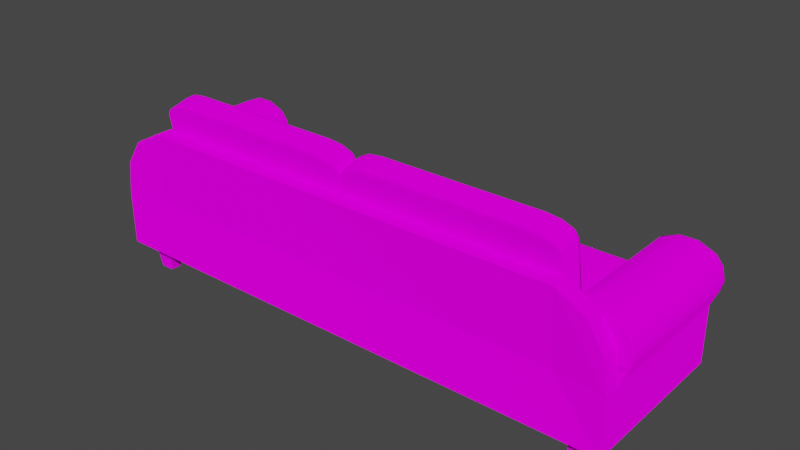 # Source: Couch.blend  (saved by Blender 3.6.11; exported with 4.5.12 LTS)
import bpy
from mathutils import Matrix  # noqa: F401  (used for matrix-valued properties, if any)

bpy.ops.wm.read_factory_settings(use_empty=True)
scene = bpy.context.scene
scene.name = 'Scene'

# ---- collections
col_collection = bpy.data.collections.new('Collection'); scene.collection.children.link(col_collection)

# ---- images (referenced by path relative to the original .blend; pixels are not part of the script)
import os
ASSET_DIR = os.environ.get("B2B_ASSET_DIR", "")  # directory of the original .blend (textures are referenced by path, not embedded)
HERE = os.path.dirname(os.path.abspath(__file__))  # packed textures are extracted next to this script under _unpacked/

def load_image(name, relpath, width, height, colorspace="sRGB"):
    """Load a texture the original file referenced (path relative to the .blend, or extracted next to this script)."""
    p = next((c for c in (os.path.join(HERE, relpath), os.path.join(ASSET_DIR, relpath)) if relpath and os.path.exists(c)), "")
    if p:
        img = bpy.data.images.load(p, check_existing=True)
        img.name = name
    else:  # same state as the original file: an image datablock whose file is absent (Cycles renders it pink)
        img = bpy.data.images.new(name, width, height)
        img.source = "FILE"
        img.filepath = "//" + (relpath or name)
    img.colorspace_settings.name = colorspace
    return img
img_palette_png = load_image('palette.png', 'palette.png', 1024, 1024, 'sRGB')

# ---- materials (node trees are filled in below, after node groups)
mat_material_001 = bpy.data.materials.new('Material.001')
mat_material_001.use_transparent_shadow = False

# ---- material node trees
mat_material_001.use_nodes = True; mat_material_001.node_tree.nodes.clear()
_N = mat_material_001.node_tree.nodes; _L = mat_material_001.node_tree.links
n0 = _N.new('ShaderNodeOutputMaterial'); n0.name = 'Material Output'; n0.location = (300, 300)
n1 = _N.new('ShaderNodeBsdfDiffuse'); n1.name = 'Diffuse BSDF'; n1.location = (10, 300)
n1.inputs[1].default_value = 0.5
n2 = _N.new('ShaderNodeTexImage'); n2.name = 'Image Texture'; n2.location = (-280, 280)
n2.image = img_palette_png
_L.new(n1.outputs[0], n0.inputs[0])
_L.new(n2.outputs[0], n1.inputs[0])
n0.is_active_output = True

# ---- world
world_world = bpy.data.worlds.new('World'); scene.world = world_world
world_world.use_nodes = True; world_world.node_tree.nodes.clear()
_N = world_world.node_tree.nodes; _L = world_world.node_tree.links
n0 = _N.new('ShaderNodeOutputWorld'); n0.name = 'World Output'; n0.location = (300, 300)
n1 = _N.new('ShaderNodeBackground'); n1.name = 'Background'; n1.location = (10, 300)
n1.inputs[0].default_value = (0.05088, 0.05088, 0.05088, 1.0)
_L.new(n1.outputs[0], n0.inputs[0])
n0.is_active_output = True
world_world.color = (0.05088, 0.05088, 0.05088)
world_world.use_sun_shadow = False
world_world.sun_shadow_jitter_overblur = 0.0

# ---- meshes
me_cube_001 = bpy.data.meshes.new('Cube.001')
me_cube_001.from_pydata([(0.0, 0.6, 0.2343), (0.0, 0.6, 0.1101), (0.0, 0.07229, 0.2343), (0.0, 0.03498, 0.1101), (0.9, 0.6, 0.2343), (0.9, 0.6, 0.1101), (0.9, 0.07229, 0.2343), (0.9, 0.03498, 0.1101), (1.102, 0.0, 0.1101), (1.102, 0.0, 0.3412), (1.102, 0.6, 0.3412), (1.102, 0.6, 0.1101), (0.8686, 0.6, 0.4122), (0.8686, 0.0, 0.4122), (1.133, 0.6, 0.4122), (1.133, 0.0, 0.4122), (0.8606, 0.6, 0.4502), (0.8606, 0.0, 0.4502), (1.141, 0.6, 0.4502), (1.141, 0.0, 0.4502), (0.8728, 0.6, 0.5006), (0.8728, 0.0, 0.5006), (1.129, 0.6, 0.5006), (1.129, 0.0, 0.5006), (0.9006, 0.6, 0.5357), (0.9006, 0.0, 0.5357), (1.101, 0.6, 0.5357), (1.101, 0.0, 0.5357), (0.9668, 0.6, 0.5633), (0.9668, 0.0, 0.5633), (1.035, 0.6, 0.5633), (1.035, 0.0, 0.5633), (0.0, -0.0726, 0.1101), (0.0, -0.05167, 0.3412), (0.9, -0.05167, 0.3412), (0.9, -0.0726, 0.1101), (1.102, -0.0726, 0.1101), (1.102, -0.0726, 0.3412), (0.9, 0.0, 0.6388), (0.0, 0.0, 0.6388), (0.0, -0.0726, 0.6388), (0.9, -0.0726, 0.6388), (0.9641, -0.01486, 0.0), (0.9485, -0.01138, 0.1126), (0.9641, 0.03279, 0.0), (0.9485, 0.04626, 0.1126), (1.02, -0.01486, 0.0), (1.035, -0.02833, 0.1126), (1.02, 0.03279, 0.0), (1.035, 0.04626, 0.1126), (0.9641, 0.5092, 0.0), (0.9485, 0.4957, 0.1126), (0.9641, 0.5568, 0.0), (0.9485, 0.5703, 0.1126), (1.02, 0.5092, 0.0), (1.035, 0.4957, 0.1126), (1.02, 0.5568, 0.0), (1.035, 0.5703, 0.1126), (0.0, 0.08306, 0.2343), (0.0, 0.04652, 0.1101), (0.9, 0.08306, 0.2343), (0.9, 0.04652, 0.1101), (1.102, 0.01225, 0.3412), (1.102, 0.01225, 0.1101), (0.8686, 0.01225, 0.4122), (1.133, 0.01225, 0.4122), (0.8606, 0.01225, 0.4502), (1.141, 0.01225, 0.4502), (0.8728, 0.01225, 0.5006), (1.129, 0.01225, 0.5006), (0.9006, 0.01225, 0.5357), (1.101, 0.01225, 0.5357), (0.9668, 0.01225, 0.5633), (1.035, 0.01225, 0.5633), (0.0, 0.5879, 0.2343), (0.9, 0.5871, 0.1101), (1.102, 0.5863, 0.1101), (0.0, 0.5871, 0.1101), (0.9, 0.5879, 0.2343), (1.102, 0.5863, 0.3412), (0.8686, 0.5863, 0.4122), (1.133, 0.5863, 0.4122), (0.8606, 0.5863, 0.4502), (1.141, 0.5863, 0.4502), (0.8728, 0.5863, 0.5006), (1.129, 0.5863, 0.5006), (0.9006, 0.5863, 0.5357), (1.101, 0.5863, 0.5357), (0.9668, 0.5863, 0.5633), (1.035, 0.5863, 0.5633), (1.017, 0.0, 0.5752), (1.084, 0.0, 0.4722), (1.084, -0.0726, 0.4722), (1.017, -0.0726, 0.5752), (-0.9, 0.6, 0.2343), (-0.9, 0.6, 0.1101), (-0.9, 0.07229, 0.2343), (-0.9, 0.03498, 0.1101), (-1.102, 0.0, 0.1101), (-1.102, 0.0, 0.3412), (-1.102, 0.6, 0.3412), (-1.102, 0.6, 0.1101), (-0.8686, 0.6, 0.4122), (-0.8686, 0.0, 0.4122), (-1.133, 0.6, 0.4122), (-1.133, 0.0, 0.4122), (-0.8606, 0.6, 0.4502), (-0.8606, 0.0, 0.4502), (-1.141, 0.6, 0.4502), (-1.141, 0.0, 0.4502), (-0.8728, 0.6, 0.5006), (-0.8728, 0.0, 0.5006), (-1.129, 0.6, 0.5006), (-1.129, 0.0, 0.5006), (-0.9006, 0.6, 0.5357), (-0.9006, 0.0, 0.5357), (-1.101, 0.6, 0.5357), (-1.101, 0.0, 0.5357), (-0.9668, 0.6, 0.5633), (-0.9668, 0.0, 0.5633), (-1.035, 0.6, 0.5633), (-1.035, 0.0, 0.5633), (-0.9, -0.05167, 0.3412), (-0.9, -0.0726, 0.1101), (-1.102, -0.0726, 0.1101), (-1.102, -0.0726, 0.3412), (-0.9, 0.0, 0.6388), (-0.9, -0.0726, 0.6388), (-0.9641, -0.01486, 0.0), (-0.9485, -0.01138, 0.1126), (-0.9641, 0.03279, 0.0), (-0.9485, 0.04626, 0.1126), (-1.02, -0.01486, 0.0), (-1.035, -0.02833, 0.1126), (-1.02, 0.03279, 0.0), (-1.035, 0.04626, 0.1126), (-0.9641, 0.5092, 0.0), (-0.9485, 0.4957, 0.1126), (-0.9641, 0.5568, 0.0), (-0.9485, 0.5703, 0.1126), (-1.02, 0.5092, 0.0), (-1.035, 0.4957, 0.1126), (-1.02, 0.5568, 0.0), (-1.035, 0.5703, 0.1126), (-0.9, 0.08306, 0.2343), (-0.9, 0.04652, 0.1101), (-1.102, 0.01225, 0.3412), (-1.102, 0.01225, 0.1101), (-0.8686, 0.01225, 0.4122), (-1.133, 0.01225, 0.4122), (-0.8606, 0.01225, 0.4502), (-1.141, 0.01225, 0.4502), (-0.8728, 0.01225, 0.5006), (-1.129, 0.01225, 0.5006), (-0.9006, 0.01225, 0.5357), (-1.101, 0.01225, 0.5357), (-0.9668, 0.01225, 0.5633), (-1.035, 0.01225, 0.5633), (-0.9, 0.5871, 0.1101), (-1.102, 0.5863, 0.1101), (-0.9, 0.5879, 0.2343), (-1.102, 0.5863, 0.3412), (-0.8686, 0.5863, 0.4122), (-1.133, 0.5863, 0.4122), (-0.8606, 0.5863, 0.4502), (-1.141, 0.5863, 0.4502), (-0.8728, 0.5863, 0.5006), (-1.129, 0.5863, 0.5006), (-0.9006, 0.5863, 0.5357), (-1.101, 0.5863, 0.5357), (-0.9668, 0.5863, 0.5633), (-1.035, 0.5863, 0.5633), (-1.017, 0.0, 0.5752), (-1.084, 0.0, 0.4722), (-1.084, -0.0726, 0.4722), (-1.017, -0.0726, 0.5752)], [], [(58, 59, 3, 2), (7, 8, 36, 35), (4, 5, 1, 0), (74, 78, 4, 0), (75, 77, 1, 5), (79, 76, 11, 10), (5, 4, 10, 11), (6, 9, 15, 13), (75, 5, 11, 76), (14, 12, 16, 18), (79, 10, 14, 81), (60, 6, 13, 64), (10, 4, 12, 14), (17, 19, 23, 21), (81, 14, 18, 83), (13, 15, 19, 17), (64, 13, 17, 66), (68, 21, 25, 70), (66, 17, 21, 68), (18, 16, 20, 22), (83, 18, 22, 85), (26, 24, 28, 30), (22, 20, 24, 26), (85, 22, 26, 87), (21, 23, 27, 25), (72, 29, 31, 73), (87, 26, 30, 89), (25, 27, 31, 29), (70, 25, 29, 72), (33, 32, 35, 34), (34, 35, 36, 37), (3, 7, 35, 32), (2, 3, 32, 33), (8, 9, 37, 36), (6, 2, 39, 38), (38, 39, 40, 41), (37, 9, 91, 92), (34, 37, 92, 93, 41), (2, 33, 40, 39), (90, 38, 41, 93), (33, 34, 41, 40), (42, 43, 45, 44), (44, 45, 49, 48), (48, 49, 47, 46), (46, 47, 43, 42), (44, 48, 46, 42), (49, 45, 43, 47), (50, 51, 53, 52), (52, 53, 57, 56), (56, 57, 55, 54), (54, 55, 51, 50), (52, 56, 54, 50), (57, 53, 51, 55), (86, 70, 72, 88), (27, 71, 73, 31), (88, 72, 73, 89), (23, 69, 71, 27), (19, 67, 69, 23), (82, 66, 68, 84), (84, 68, 70, 86), (80, 64, 66, 82), (15, 65, 67, 19), (78, 60, 64, 80), (9, 62, 65, 15), (7, 61, 63, 8), (9, 8, 63, 62), (7, 3, 59, 61), (2, 6, 60, 58), (74, 77, 59, 58), (0, 1, 77, 74), (4, 78, 80, 12), (12, 80, 82, 16), (20, 84, 86, 24), (16, 82, 84, 20), (28, 88, 89, 30), (24, 86, 88, 28), (71, 87, 89, 73), (69, 85, 87, 71), (67, 83, 85, 69), (65, 81, 83, 67), (62, 79, 81, 65), (61, 75, 76, 63), (62, 63, 76, 79), (61, 59, 77, 75), (58, 60, 78, 74), (90, 93, 92, 91), (9, 6, 38, 90, 91), (97, 123, 124, 98), (94, 0, 1, 95), (74, 0, 94, 160), (158, 95, 1, 77), (161, 100, 101, 159), (95, 101, 100, 94), (96, 103, 105, 99), (158, 159, 101, 95), (104, 108, 106, 102), (161, 163, 104, 100), (144, 148, 103, 96), (100, 104, 102, 94), (107, 111, 113, 109), (163, 165, 108, 104), (103, 107, 109, 105), (148, 150, 107, 103), (152, 154, 115, 111), (150, 152, 111, 107), (108, 112, 110, 106), (165, 167, 112, 108), (116, 120, 118, 114), (112, 116, 114, 110), (167, 169, 116, 112), (111, 115, 117, 113), (156, 157, 121, 119), (169, 171, 120, 116), (115, 119, 121, 117), (154, 156, 119, 115), (33, 122, 123, 32), (122, 125, 124, 123), (3, 32, 123, 97), (98, 124, 125, 99), (96, 126, 39, 2), (126, 127, 40, 39), (125, 174, 173, 99), (122, 127, 175, 174, 125), (172, 175, 127, 126), (33, 40, 127, 122), (128, 130, 131, 129), (130, 134, 135, 131), (134, 132, 133, 135), (132, 128, 129, 133), (130, 128, 132, 134), (135, 133, 129, 131), (136, 138, 139, 137), (138, 142, 143, 139), (142, 140, 141, 143), (140, 136, 137, 141), (138, 136, 140, 142), (143, 141, 137, 139), (168, 170, 156, 154), (117, 121, 157, 155), (170, 171, 157, 156), (113, 117, 155, 153), (109, 113, 153, 151), (164, 166, 152, 150), (166, 168, 154, 152), (162, 164, 150, 148), (105, 109, 151, 149), (160, 162, 148, 144), (99, 105, 149, 146), (97, 98, 147, 145), (99, 146, 147, 98), (97, 145, 59, 3), (2, 58, 144, 96), (94, 102, 162, 160), (102, 106, 164, 162), (110, 114, 168, 166), (106, 110, 166, 164), (118, 120, 171, 170), (114, 118, 170, 168), (155, 157, 171, 169), (153, 155, 169, 167), (151, 153, 167, 165), (149, 151, 165, 163), (146, 149, 163, 161), (145, 147, 159, 158), (146, 161, 159, 147), (145, 158, 77, 59), (58, 74, 160, 144), (172, 173, 174, 175), (99, 173, 172, 126, 96)])
me_cube_001.polygons.foreach_set('use_smooth', [0, 0, 0, 0, 0, 0, 0, 0, 0, 0, 1, 1, 0, 0, 1, 0, 1, 1, 1, 0, 1, 0, 0, 1, 0, 1, 1, 0, 1, 0, 0, 0, 0, 0, 0, 0, 0, 0, 0, 0, 0, 0, 0, 0, 0, 0, 0, 0, 0, 0, 0, 0, 0, 1, 1, 1, 1, 1, 1, 1, 1, 1, 1, 1, 0, 0, 0, 0, 0, 0, 1, 1, 1, 1, 1, 1, 1, 1, 1, 1, 1, 0, 0, 0, 0, 0, 0, 0, 0, 0, 0, 0, 0, 0, 0, 0, 1, 1, 0, 0, 1, 0, 1, 1, 1, 0, 1, 0, 0, 1, 0, 1, 1, 0, 1, 0, 0, 0, 0, 0, 0, 0, 0, 0, 0, 0, 0, 0, 0, 0, 0, 0, 0, 0, 0, 0, 0, 1, 1, 1, 1, 1, 1, 1, 1, 1, 1, 1, 0, 0, 0, 0, 1, 1, 1, 1, 1, 1, 1, 1, 1, 1, 1, 0, 0, 0, 0, 0, 0])
_uv = me_cube_001.uv_layers.new(name='UVMap')
_uv.uv.foreach_set('vector', [0.8006, 0.7963, 0.8166, 0.7963, 0.8166, 0.7966, 0.8006, 0.7966, 0.8166, 0.8125, 0.8166, 0.8125, 0.8166, 0.8125, 0.8166, 0.8125, 0.8006, 0.8284, 0.8166, 0.8284, 0.8166, 0.8443, 0.8006, 0.8443, 0.7847, 0.8281, 0.8006, 0.8281, 0.8006, 0.8284, 0.7847, 0.8284, 0.8166, 0.8281, 0.8325, 0.8281, 0.8325, 0.8284, 0.8166, 0.8284, 0.8006, 0.8281, 0.8166, 0.8281, 0.8166, 0.8284, 0.8006, 0.8284, 0.8166, 0.8284, 0.8006, 0.8284, 0.8006, 0.8284, 0.8166, 0.8284, 0.8006, 0.8125, 0.8006, 0.8125, 0.8006, 0.8125, 0.8006, 0.8125, 0.8166, 0.8281, 0.8166, 0.8284, 0.8166, 0.8284, 0.8166, 0.8281, 0.8006, 0.8284, 0.8006, 0.8284, 0.8006, 0.8284, 0.8006, 0.8284, 0.8006, 0.8281, 0.8006, 0.8284, 0.8006, 0.8284, 0.8006, 0.8281, 0.8006, 0.8128, 0.8006, 0.8125, 0.8006, 0.8125, 0.8006, 0.8128, 0.8006, 0.8284, 0.8006, 0.8284, 0.8006, 0.8284, 0.8006, 0.8284, 0.8006, 0.8125, 0.8006, 0.8125, 0.8006, 0.8125, 0.8006, 0.8125, 0.8006, 0.8281, 0.8006, 0.8284, 0.8006, 0.8284, 0.8006, 0.8281, 0.8006, 0.8125, 0.8006, 0.8125, 0.8006, 0.8125, 0.8006, 0.8125, 0.8006, 0.8128, 0.8006, 0.8125, 0.8006, 0.8125, 0.8006, 0.8128, 0.8006, 0.8128, 0.8006, 0.8125, 0.8006, 0.8125, 0.8006, 0.8128, 0.8006, 0.8128, 0.8006, 0.8125, 0.8006, 0.8125, 0.8006, 0.8128, 0.8006, 0.8284, 0.8006, 0.8284, 0.8006, 0.8284, 0.8006, 0.8284, 0.8006, 0.8281, 0.8006, 0.8284, 0.8006, 0.8284, 0.8006, 0.8281, 0.8006, 0.8284, 0.8006, 0.8284, 0.8006, 0.8284, 0.8006, 0.8284, 0.8006, 0.8284, 0.8006, 0.8284, 0.8006, 0.8284, 0.8006, 0.8284, 0.8006, 0.8281, 0.8006, 0.8284, 0.8006, 0.8284, 0.8006, 0.8281, 0.8006, 0.8125, 0.8006, 0.8125, 0.8006, 0.8125, 0.8006, 0.8125, 0.8006, 0.8128, 0.8006, 0.8125, 0.8006, 0.8125, 0.8006, 0.8128, 0.8006, 0.8281, 0.8006, 0.8284, 0.8006, 0.8284, 0.8006, 0.8281, 0.8006, 0.8125, 0.8006, 0.8125, 0.8006, 0.8125, 0.8006, 0.8125, 0.8006, 0.8128, 0.8006, 0.8125, 0.8006, 0.8125, 0.8006, 0.8128, 0.8006, 0.7966, 0.8166, 0.7966, 0.8166, 0.8125, 0.8006, 0.8125, 0.8006, 0.8125, 0.8166, 0.8125, 0.8166, 0.8125, 0.8006, 0.8125, 0.8325, 0.8125, 0.8166, 0.8125, 0.8166, 0.8125, 0.8325, 0.8125, 0.8006, 0.7966, 0.8166, 0.7966, 0.8166, 0.7966, 0.8006, 0.7966, 0.8166, 0.8125, 0.8006, 0.8125, 0.8006, 0.8125, 0.8166, 0.8125, 0.8006, 0.8125, 0.7847, 0.8125, 0.7847, 0.8125, 0.8006, 0.8125, 0.8006, 0.8125, 0.7847, 0.8125, 0.7847, 0.8125, 0.8006, 0.8125, 0.8006, 0.8125, 0.8006, 0.8125, 0.8006, 0.8125, 0.8006, 0.8125, 0.8006, 0.8125, 0.8006, 0.8125, 0.8006, 0.8125, 0.8006, 0.8125, 0.8006, 0.8125, 0.8006, 0.7966, 0.8006, 0.7966, 0.8006, 0.7966, 0.8006, 0.7966, 0.8006, 0.8125, 0.8006, 0.8125, 0.8006, 0.8125, 0.8006, 0.8125, 0.8006, 0.7966, 0.8006, 0.8125, 0.8006, 0.8125, 0.8006, 0.7966, 0.9304, 0.3895, 0.9524, 0.3895, 0.9524, 0.4115, 0.9304, 0.4115, 0.9304, 0.4115, 0.9524, 0.4115, 0.9524, 0.4336, 0.9304, 0.4336, 0.9304, 0.4336, 0.9524, 0.4336, 0.9524, 0.4557, 0.9304, 0.4557, 0.9304, 0.4557, 0.9524, 0.4557, 0.9524, 0.4777, 0.9304, 0.4777, 0.9083, 0.4336, 0.9304, 0.4336, 0.9304, 0.4557, 0.9083, 0.4557, 0.9524, 0.4336, 0.9745, 0.4336, 0.9745, 0.4557, 0.9524, 0.4557, 0.9304, 0.3895, 0.9524, 0.3895, 0.9524, 0.4115, 0.9304, 0.4115, 0.9304, 0.4115, 0.9524, 0.4115, 0.9524, 0.4336, 0.9304, 0.4336, 0.9304, 0.4336, 0.9524, 0.4336, 0.9524, 0.4557, 0.9304, 0.4557, 0.9304, 0.4557, 0.9524, 0.4557, 0.9524, 0.4777, 0.9304, 0.4777, 0.9083, 0.4336, 0.9304, 0.4336, 0.9304, 0.4557, 0.9083, 0.4557, 0.9524, 0.4336, 0.9745, 0.4336, 0.9745, 0.4557, 0.9524, 0.4557, 0.8006, 0.8281, 0.8006, 0.8128, 0.8006, 0.8128, 0.8006, 0.8281, 0.8006, 0.8125, 0.8006, 0.8128, 0.8006, 0.8128, 0.8006, 0.8125, 0.8006, 0.8281, 0.8006, 0.8128, 0.8006, 0.8128, 0.8006, 0.8281, 0.8006, 0.8125, 0.8006, 0.8128, 0.8006, 0.8128, 0.8006, 0.8125, 0.8006, 0.8125, 0.8006, 0.8128, 0.8006, 0.8128, 0.8006, 0.8125, 0.8006, 0.8281, 0.8006, 0.8128, 0.8006, 0.8128, 0.8006, 0.8281, 0.8006, 0.8281, 0.8006, 0.8128, 0.8006, 0.8128, 0.8006, 0.8281, 0.8006, 0.8281, 0.8006, 0.8128, 0.8006, 0.8128, 0.8006, 0.8281, 0.8006, 0.8125, 0.8006, 0.8128, 0.8006, 0.8128, 0.8006, 0.8125, 0.8006, 0.8281, 0.8006, 0.8128, 0.8006, 0.8128, 0.8006, 0.8281, 0.8006, 0.8125, 0.8006, 0.8128, 0.8006, 0.8128, 0.8006, 0.8125, 0.8166, 0.8125, 0.8166, 0.8128, 0.8166, 0.8128, 0.8166, 0.8125, 0.8006, 0.8125, 0.8166, 0.8125, 0.8166, 0.8128, 0.8006, 0.8128, 0.8166, 0.8125, 0.8325, 0.8125, 0.8325, 0.8128, 0.8166, 0.8128, 0.7847, 0.8125, 0.8006, 0.8125, 0.8006, 0.8128, 0.7847, 0.8128, 0.8006, 0.781, 0.8166, 0.781, 0.8166, 0.7963, 0.8006, 0.7963, 0.8006, 0.7807, 0.8166, 0.7807, 0.8166, 0.781, 0.8006, 0.781, 0.8006, 0.8284, 0.8006, 0.8281, 0.8006, 0.8281, 0.8006, 0.8284, 0.8006, 0.8284, 0.8006, 0.8281, 0.8006, 0.8281, 0.8006, 0.8284, 0.8006, 0.8284, 0.8006, 0.8281, 0.8006, 0.8281, 0.8006, 0.8284, 0.8006, 0.8284, 0.8006, 0.8281, 0.8006, 0.8281, 0.8006, 0.8284, 0.8006, 0.8284, 0.8006, 0.8281, 0.8006, 0.8281, 0.8006, 0.8284, 0.8006, 0.8284, 0.8006, 0.8281, 0.8006, 0.8281, 0.8006, 0.8284, 0.8006, 0.8128, 0.8006, 0.8281, 0.8006, 0.8281, 0.8006, 0.8128, 0.8006, 0.8128, 0.8006, 0.8281, 0.8006, 0.8281, 0.8006, 0.8128, 0.8006, 0.8128, 0.8006, 0.8281, 0.8006, 0.8281, 0.8006, 0.8128, 0.8006, 0.8128, 0.8006, 0.8281, 0.8006, 0.8281, 0.8006, 0.8128, 0.8006, 0.8128, 0.8006, 0.8281, 0.8006, 0.8281, 0.8006, 0.8128, 0.8166, 0.8128, 0.8166, 0.8281, 0.8166, 0.8281, 0.8166, 0.8128, 0.8006, 0.8128, 0.8166, 0.8128, 0.8166, 0.8281, 0.8006, 0.8281, 0.8166, 0.8128, 0.8325, 0.8128, 0.8325, 0.8281, 0.8166, 0.8281, 0.7847, 0.8128, 0.8006, 0.8128, 0.8006, 0.8281, 0.7847, 0.8281, 0.8006, 0.8125, 0.8006, 0.8125, 0.8006, 0.8125, 0.8006, 0.8125, 0.8006, 0.8125, 0.8006, 0.8125, 0.8006, 0.8125, 0.8006, 0.8125, 0.8006, 0.8125, 0.8166, 0.8125, 0.8166, 0.8125, 0.8166, 0.8125, 0.8166, 0.8125, 0.8006, 0.8284, 0.8006, 0.8443, 0.8166, 0.8443, 0.8166, 0.8284, 0.7847, 0.8281, 0.7847, 0.8284, 0.8006, 0.8284, 0.8006, 0.8281, 0.8166, 0.8281, 0.8166, 0.8284, 0.8325, 0.8284, 0.8325, 0.8281, 0.8006, 0.8281, 0.8006, 0.8284, 0.8166, 0.8284, 0.8166, 0.8281, 0.8166, 0.8284, 0.8166, 0.8284, 0.8006, 0.8284, 0.8006, 0.8284, 0.8006, 0.8125, 0.8006, 0.8125, 0.8006, 0.8125, 0.8006, 0.8125, 0.8166, 0.8281, 0.8166, 0.8281, 0.8166, 0.8284, 0.8166, 0.8284, 0.8006, 0.8284, 0.8006, 0.8284, 0.8006, 0.8284, 0.8006, 0.8284, 0.8006, 0.8281, 0.8006, 0.8281, 0.8006, 0.8284, 0.8006, 0.8284, 0.8006, 0.8128, 0.8006, 0.8128, 0.8006, 0.8125, 0.8006, 0.8125, 0.8006, 0.8284, 0.8006, 0.8284, 0.8006, 0.8284, 0.8006, 0.8284, 0.8006, 0.8125, 0.8006, 0.8125, 0.8006, 0.8125, 0.8006, 0.8125, 0.8006, 0.8281, 0.8006, 0.8281, 0.8006, 0.8284, 0.8006, 0.8284, 0.8006, 0.8125, 0.8006, 0.8125, 0.8006, 0.8125, 0.8006, 0.8125, 0.8006, 0.8128, 0.8006, 0.8128, 0.8006, 0.8125, 0.8006, 0.8125, 0.8006, 0.8128, 0.8006, 0.8128, 0.8006, 0.8125, 0.8006, 0.8125, 0.8006, 0.8128, 0.8006, 0.8128, 0.8006, 0.8125, 0.8006, 0.8125, 0.8006, 0.8284, 0.8006, 0.8284, 0.8006, 0.8284, 0.8006, 0.8284, 0.8006, 0.8281, 0.8006, 0.8281, 0.8006, 0.8284, 0.8006, 0.8284, 0.8006, 0.8284, 0.8006, 0.8284, 0.8006, 0.8284, 0.8006, 0.8284, 0.8006, 0.8284, 0.8006, 0.8284, 0.8006, 0.8284, 0.8006, 0.8284, 0.8006, 0.8281, 0.8006, 0.8281, 0.8006, 0.8284, 0.8006, 0.8284, 0.8006, 0.8125, 0.8006, 0.8125, 0.8006, 0.8125, 0.8006, 0.8125, 0.8006, 0.8128, 0.8006, 0.8128, 0.8006, 0.8125, 0.8006, 0.8125, 0.8006, 0.8281, 0.8006, 0.8281, 0.8006, 0.8284, 0.8006, 0.8284, 0.8006, 0.8125, 0.8006, 0.8125, 0.8006, 0.8125, 0.8006, 0.8125, 0.8006, 0.8128, 0.8006, 0.8128, 0.8006, 0.8125, 0.8006, 0.8125, 0.8006, 0.7966, 0.8006, 0.8125, 0.8166, 0.8125, 0.8166, 0.7966, 0.8006, 0.8125, 0.8006, 0.8125, 0.8166, 0.8125, 0.8166, 0.8125, 0.8325, 0.8125, 0.8325, 0.8125, 0.8166, 0.8125, 0.8166, 0.8125, 0.8166, 0.8125, 0.8166, 0.8125, 0.8006, 0.8125, 0.8006, 0.8125, 0.8006, 0.8125, 0.8006, 0.8125, 0.7847, 0.8125, 0.7847, 0.8125, 0.8006, 0.8125, 0.8006, 0.8125, 0.7847, 0.8125, 0.7847, 0.8125, 0.8006, 0.8125, 0.8006, 0.8125, 0.8006, 0.8125, 0.8006, 0.8125, 0.8006, 0.8125, 0.8006, 0.8125, 0.8006, 0.8125, 0.8006, 0.8125, 0.8006, 0.8125, 0.8006, 0.8125, 0.8006, 0.8125, 0.8006, 0.8125, 0.8006, 0.8125, 0.8006, 0.7966, 0.8006, 0.7966, 0.8006, 0.8125, 0.8006, 0.8125, 0.9304, 0.3895, 0.9304, 0.4115, 0.9524, 0.4115, 0.9524, 0.3895, 0.9304, 0.4115, 0.9304, 0.4336, 0.9524, 0.4336, 0.9524, 0.4115, 0.9304, 0.4336, 0.9304, 0.4557, 0.9524, 0.4557, 0.9524, 0.4336, 0.9304, 0.4557, 0.9304, 0.4777, 0.9524, 0.4777, 0.9524, 0.4557, 0.9083, 0.4336, 0.9083, 0.4557, 0.9304, 0.4557, 0.9304, 0.4336, 0.9524, 0.4336, 0.9524, 0.4557, 0.9745, 0.4557, 0.9745, 0.4336, 0.9304, 0.3895, 0.9304, 0.4115, 0.9524, 0.4115, 0.9524, 0.3895, 0.9304, 0.4115, 0.9304, 0.4336, 0.9524, 0.4336, 0.9524, 0.4115, 0.9304, 0.4336, 0.9304, 0.4557, 0.9524, 0.4557, 0.9524, 0.4336, 0.9304, 0.4557, 0.9304, 0.4777, 0.9524, 0.4777, 0.9524, 0.4557, 0.9083, 0.4336, 0.9083, 0.4557, 0.9304, 0.4557, 0.9304, 0.4336, 0.9524, 0.4336, 0.9524, 0.4557, 0.9745, 0.4557, 0.9745, 0.4336, 0.8006, 0.8281, 0.8006, 0.8281, 0.8006, 0.8128, 0.8006, 0.8128, 0.8006, 0.8125, 0.8006, 0.8125, 0.8006, 0.8128, 0.8006, 0.8128, 0.8006, 0.8281, 0.8006, 0.8281, 0.8006, 0.8128, 0.8006, 0.8128, 0.8006, 0.8125, 0.8006, 0.8125, 0.8006, 0.8128, 0.8006, 0.8128, 0.8006, 0.8125, 0.8006, 0.8125, 0.8006, 0.8128, 0.8006, 0.8128, 0.8006, 0.8281, 0.8006, 0.8281, 0.8006, 0.8128, 0.8006, 0.8128, 0.8006, 0.8281, 0.8006, 0.8281, 0.8006, 0.8128, 0.8006, 0.8128, 0.8006, 0.8281, 0.8006, 0.8281, 0.8006, 0.8128, 0.8006, 0.8128, 0.8006, 0.8125, 0.8006, 0.8125, 0.8006, 0.8128, 0.8006, 0.8128, 0.8006, 0.8281, 0.8006, 0.8281, 0.8006, 0.8128, 0.8006, 0.8128, 0.8006, 0.8125, 0.8006, 0.8125, 0.8006, 0.8128, 0.8006, 0.8128, 0.8166, 0.8125, 0.8166, 0.8125, 0.8166, 0.8128, 0.8166, 0.8128, 0.8006, 0.8125, 0.8006, 0.8128, 0.8166, 0.8128, 0.8166, 0.8125, 0.8166, 0.8125, 0.8166, 0.8128, 0.8325, 0.8128, 0.8325, 0.8125, 0.7847, 0.8125, 0.7847, 0.8128, 0.8006, 0.8128, 0.8006, 0.8125, 0.8006, 0.8284, 0.8006, 0.8284, 0.8006, 0.8281, 0.8006, 0.8281, 0.8006, 0.8284, 0.8006, 0.8284, 0.8006, 0.8281, 0.8006, 0.8281, 0.8006, 0.8284, 0.8006, 0.8284, 0.8006, 0.8281, 0.8006, 0.8281, 0.8006, 0.8284, 0.8006, 0.8284, 0.8006, 0.8281, 0.8006, 0.8281, 0.8006, 0.8284, 0.8006, 0.8284, 0.8006, 0.8281, 0.8006, 0.8281, 0.8006, 0.8284, 0.8006, 0.8284, 0.8006, 0.8281, 0.8006, 0.8281, 0.8006, 0.8128, 0.8006, 0.8128, 0.8006, 0.8281, 0.8006, 0.8281, 0.8006, 0.8128, 0.8006, 0.8128, 0.8006, 0.8281, 0.8006, 0.8281, 0.8006, 0.8128, 0.8006, 0.8128, 0.8006, 0.8281, 0.8006, 0.8281, 0.8006, 0.8128, 0.8006, 0.8128, 0.8006, 0.8281, 0.8006, 0.8281, 0.8006, 0.8128, 0.8006, 0.8128, 0.8006, 0.8281, 0.8006, 0.8281, 0.8166, 0.8128, 0.8166, 0.8128, 0.8166, 0.8281, 0.8166, 0.8281, 0.8006, 0.8128, 0.8006, 0.8281, 0.8166, 0.8281, 0.8166, 0.8128, 0.8166, 0.8128, 0.8166, 0.8281, 0.8325, 0.8281, 0.8325, 0.8128, 0.7847, 0.8128, 0.7847, 0.8281, 0.8006, 0.8281, 0.8006, 0.8128, 0.8006, 0.8125, 0.8006, 0.8125, 0.8006, 0.8125, 0.8006, 0.8125, 0.8006, 0.8125, 0.8006, 0.8125, 0.8006, 0.8125, 0.8006, 0.8125, 0.8006, 0.8125])
me_cube_001.materials.append(mat_material_001)
me_cube_001.update()
me_cube = bpy.data.meshes.new('Cube')
me_cube.from_pydata([(-0.7047, -0.9167, -1.146), (-0.8962, -0.7252, -1.146), (-0.8045, -0.8899, -1.146), (-0.8695, -0.8249, -1.146), (-0.6081, -0.6222, 1.925), (-0.8962, 0.7252, -1.146), (-0.7047, 0.9167, -1.146), (-0.8695, 0.8249, -1.146), (-0.8045, 0.8899, -1.146), (-0.6084, 0.6037, 1.925), (0.9371, -0.7252, -1.146), (0.7456, -0.9167, -1.146), (0.9103, -0.8249, -1.146), (0.8453, -0.8899, -1.146), (0.6408, -0.628, 1.925), (0.7456, 0.9167, -1.146), (0.9371, 0.7252, -1.146), (0.8453, 0.8899, -1.146), (0.9103, 0.8249, -1.146), (0.6236, 0.627, 1.925), (-0.7157, -1.0, 1.164), (-0.8477, -0.9646, 1.164), (-0.9442, -0.8681, 1.164), (-0.9796, -0.7361, 1.164), (-0.8477, 0.9646, 1.164), (-0.7157, 1.0, 1.164), (-0.9442, 0.8681, 1.164), (-0.9796, 0.7361, 1.164), (0.9851, 0.8681, 1.164), (1.02, 0.7361, 1.164), (0.8885, 0.9646, 1.164), (0.7565, 1.0, 1.164), (0.8885, -0.9646, 1.164), (0.7565, -1.0, 1.164), (0.9851, -0.8681, 1.164), (1.02, -0.7361, 1.164), (-0.6926, -0.8246, 1.766), (-0.7569, -0.8074, 1.69), (-0.787, -0.7773, 1.659), (-0.8042, -0.713, 1.674), (-0.7569, 0.8074, 1.663), (-0.6926, 0.8246, 1.739), (-0.787, 0.7773, 1.634), (-0.8042, 0.713, 1.66), (0.8278, 0.7773, 1.586), (0.8451, 0.713, 1.594), (0.7977, 0.8074, 1.637), (0.7335, 0.8246, 1.741), (0.7977, -0.8074, 1.681), (0.7335, -0.8246, 1.764), (0.8278, -0.7773, 1.643), (0.8451, -0.713, 1.654), (-0.7065, -0.7201, 1.849), (-0.7068, 0.7002, 1.849), (0.7405, -0.7269, 1.847), (0.7206, 0.7272, 1.849), (-0.8477, -0.9646, -1.146), (-0.7157, -1.0, -1.146), (-0.9442, -0.8681, -1.146), (-0.9796, -0.7361, -1.146), (-0.7157, 1.0, -1.146), (-0.8477, 0.9646, -1.146), (-0.9442, 0.8681, -1.146), (-0.9796, 0.7361, -1.146), (1.02, 0.7361, -1.146), (0.9851, 0.8681, -1.146), (0.8885, 0.9646, -1.146), (0.7565, 1.0, -1.146), (0.7565, -1.0, -1.146), (0.8885, -0.9646, -1.146), (0.9851, -0.8681, -1.146), (1.02, -0.7361, -1.146), (-0.7157, -1.0, -0.838), (-0.8477, -0.9646, -0.838), (-0.9442, -0.8681, -0.838), (-0.9796, -0.7361, -0.838), (-0.7157, 1.0, -0.838), (-0.8477, 0.9646, -0.838), (-0.9442, 0.8681, -0.838), (-0.9796, 0.7361, -0.838), (1.02, 0.7361, -0.838), (0.9851, 0.8681, -0.838), (0.8885, 0.9646, -0.838), (0.7565, 1.0, -0.838), (0.7565, -1.0, -0.838), (0.8885, -0.9646, -0.838), (0.9851, -0.8681, -0.838), (1.02, -0.7361, -0.838), (-0.7157, -1.0, 0.8695), (-0.8477, 0.9646, 0.8695), (-0.9442, 0.8681, 0.8695), (-0.9796, 0.7361, 0.8695), (0.9851, 0.8681, 0.8695), (0.8885, 0.9646, 0.8695), (0.7565, 1.0, 0.8695), (0.8885, -0.9646, 0.8695), (0.9851, -0.8681, 0.8695), (1.02, -0.7361, 0.8695), (-0.8477, -0.9646, 0.8695), (-0.9442, -0.8681, 0.8695), (-0.9796, -0.7361, 0.8695), (-0.7157, 1.0, 0.8695), (1.02, 0.7361, 0.8695), (0.7565, -1.0, 0.8695), (-1.269, -0.9167, -1.146), (-1.077, -0.7252, -1.146), (-1.169, -0.8899, -1.146), (-1.104, -0.8249, -1.146), (-1.365, -0.6222, 1.925), (-1.077, 0.7252, -1.146), (-1.269, 0.9167, -1.146), (-1.104, 0.8249, -1.146), (-1.169, 0.8899, -1.146), (-1.365, 0.6037, 1.925), (-2.91, -0.7252, -1.146), (-2.719, -0.9167, -1.146), (-2.884, -0.8249, -1.146), (-2.819, -0.8899, -1.146), (-2.614, -0.628, 1.925), (-2.719, 0.9167, -1.146), (-2.91, 0.7252, -1.146), (-2.819, 0.8899, -1.146), (-2.884, 0.8249, -1.146), (-2.597, 0.627, 1.925), (-1.258, -1.0, 1.164), (-1.126, -0.9646, 1.164), (-1.029, -0.8681, 1.164), (-0.9938, -0.7361, 1.164), (-1.126, 0.9646, 1.164), (-1.258, 1.0, 1.164), (-1.029, 0.8681, 1.164), (-0.9938, 0.7361, 1.164), (-2.958, 0.8681, 1.164), (-2.994, 0.7361, 1.164), (-2.862, 0.9646, 1.164), (-2.73, 1.0, 1.164), (-2.862, -0.9646, 1.164), (-2.73, -1.0, 1.164), (-2.958, -0.8681, 1.164), (-2.994, -0.7361, 1.164), (-1.281, -0.8246, 1.766), (-1.216, -0.8074, 1.69), (-1.186, -0.7773, 1.659), (-1.169, -0.713, 1.674), (-1.216, 0.8074, 1.663), (-1.281, 0.8246, 1.739), (-1.186, 0.7773, 1.634), (-1.169, 0.713, 1.66), (-2.801, 0.7773, 1.586), (-2.818, 0.713, 1.594), (-2.771, 0.8074, 1.637), (-2.707, 0.8246, 1.741), (-2.771, -0.8074, 1.681), (-2.707, -0.8246, 1.764), (-2.801, -0.7773, 1.643), (-2.818, -0.713, 1.654), (-1.267, -0.7201, 1.849), (-1.267, 0.7002, 1.849), (-2.714, -0.7269, 1.847), (-2.694, 0.7272, 1.849), (-1.126, -0.9646, -1.146), (-1.258, -1.0, -1.146), (-1.029, -0.8681, -1.146), (-0.9938, -0.7361, -1.146), (-1.258, 1.0, -1.146), (-1.126, 0.9646, -1.146), (-1.029, 0.8681, -1.146), (-0.9938, 0.7361, -1.146), (-2.994, 0.7361, -1.146), (-2.958, 0.8681, -1.146), (-2.862, 0.9646, -1.146), (-2.73, 1.0, -1.146), (-2.73, -1.0, -1.146), (-2.862, -0.9646, -1.146), (-2.958, -0.8681, -1.146), (-2.994, -0.7361, -1.146), (-1.258, -1.0, -0.838), (-1.126, -0.9646, -0.838), (-1.029, -0.8681, -0.838), (-0.9938, -0.7361, -0.838), (-1.258, 1.0, -0.838), (-1.126, 0.9646, -0.838), (-1.029, 0.8681, -0.838), (-0.9938, 0.7361, -0.838), (-2.994, 0.7361, -0.838), (-2.958, 0.8681, -0.838), (-2.862, 0.9646, -0.838), (-2.73, 1.0, -0.838), (-2.73, -1.0, -0.838), (-2.862, -0.9646, -0.838), (-2.958, -0.8681, -0.838), (-2.994, -0.7361, -0.838), (-1.258, -1.0, 0.8695), (-1.126, 0.9646, 0.8695), (-1.029, 0.8681, 0.8695), (-0.9938, 0.7361, 0.8695), (-2.958, 0.8681, 0.8695), (-2.862, 0.9646, 0.8695), (-2.73, 1.0, 0.8695), (-2.862, -0.9646, 0.8695), (-2.958, -0.8681, 0.8695), (-2.994, -0.7361, 0.8695), (-1.126, -0.9646, 0.8695), (-1.029, -0.8681, 0.8695), (-0.9938, -0.7361, 0.8695), (-1.258, 1.0, 0.8695), (-2.994, 0.7361, 0.8695), (-2.73, -1.0, 0.8695)], [], [(103, 33, 20, 88), (102, 29, 35, 97), (100, 23, 27, 91), (101, 25, 31, 94), (88, 20, 21, 98), (98, 21, 22, 99), (99, 22, 23, 100), (76, 60, 61, 77), (77, 61, 62, 78), (78, 62, 63, 79), (80, 64, 65, 81), (81, 65, 66, 82), (82, 66, 67, 83), (84, 68, 69, 85), (85, 69, 70, 86), (86, 70, 71, 87), (5, 7, 8, 6, 15, 17, 18, 16, 10, 12, 13, 11, 0, 2, 3, 1), (36, 37, 21, 20), (37, 38, 22, 21), (38, 39, 23, 22), (40, 41, 25, 24), (42, 40, 24, 26), (43, 42, 26, 27), (44, 45, 29, 28), (46, 44, 28, 30), (47, 46, 30, 31), (48, 49, 33, 32), (50, 48, 32, 34), (51, 50, 34, 35), (39, 43, 27, 23), (49, 36, 20, 33), (45, 51, 35, 29), (41, 47, 31, 25), (52, 37, 36), (52, 38, 37), (52, 39, 38), (53, 41, 40), (53, 40, 42), (53, 42, 43), (55, 45, 44), (55, 44, 46), (55, 46, 47), (54, 49, 48), (54, 48, 50), (54, 50, 51), (52, 53, 43, 39), (54, 52, 36, 49), (55, 54, 51, 45), (53, 55, 47, 41), (14, 19, 9, 4), (4, 9, 53, 52), (14, 4, 52, 54), (19, 14, 54, 55), (9, 19, 55, 53), (2, 0, 57, 56), (3, 2, 56, 58), (1, 3, 58, 59), (6, 8, 61, 60), (8, 7, 62, 61), (7, 5, 63, 62), (16, 18, 65, 64), (18, 17, 66, 65), (17, 15, 67, 66), (11, 13, 69, 68), (13, 12, 70, 69), (12, 10, 71, 70), (5, 1, 59, 63), (15, 6, 60, 67), (10, 16, 64, 71), (0, 11, 68, 57), (96, 86, 87, 97), (95, 85, 86, 96), (103, 84, 85, 95), (93, 82, 83, 94), (92, 81, 82, 93), (102, 80, 81, 92), (90, 78, 79, 91), (89, 77, 78, 90), (101, 76, 77, 89), (58, 74, 75, 59), (56, 73, 74, 58), (57, 72, 73, 56), (60, 76, 83, 67), (59, 75, 79, 63), (64, 80, 87, 71), (68, 84, 72, 57), (25, 101, 89, 24), (24, 89, 90, 26), (26, 90, 91, 27), (29, 102, 92, 28), (28, 92, 93, 30), (30, 93, 94, 31), (33, 103, 95, 32), (32, 95, 96, 34), (34, 96, 97, 35), (74, 99, 100, 75), (73, 98, 99, 74), (72, 88, 98, 73), (76, 101, 94, 83), (75, 100, 91, 79), (80, 102, 97, 87), (84, 103, 88, 72), (207, 192, 124, 137), (206, 201, 139, 133), (204, 195, 131, 127), (205, 198, 135, 129), (192, 202, 125, 124), (202, 203, 126, 125), (203, 204, 127, 126), (180, 181, 165, 164), (181, 182, 166, 165), (182, 183, 167, 166), (184, 185, 169, 168), (185, 186, 170, 169), (186, 187, 171, 170), (188, 189, 173, 172), (189, 190, 174, 173), (190, 191, 175, 174), (109, 105, 107, 106, 104, 115, 117, 116, 114, 120, 122, 121, 119, 110, 112, 111), (140, 124, 125, 141), (141, 125, 126, 142), (142, 126, 127, 143), (144, 128, 129, 145), (146, 130, 128, 144), (147, 131, 130, 146), (148, 132, 133, 149), (150, 134, 132, 148), (151, 135, 134, 150), (152, 136, 137, 153), (154, 138, 136, 152), (155, 139, 138, 154), (143, 127, 131, 147), (153, 137, 124, 140), (149, 133, 139, 155), (145, 129, 135, 151), (156, 140, 141), (156, 141, 142), (156, 142, 143), (157, 144, 145), (157, 146, 144), (157, 147, 146), (159, 148, 149), (159, 150, 148), (159, 151, 150), (158, 152, 153), (158, 154, 152), (158, 155, 154), (156, 143, 147, 157), (158, 153, 140, 156), (159, 149, 155, 158), (157, 145, 151, 159), (118, 108, 113, 123), (108, 156, 157, 113), (118, 158, 156, 108), (123, 159, 158, 118), (113, 157, 159, 123), (106, 160, 161, 104), (107, 162, 160, 106), (105, 163, 162, 107), (110, 164, 165, 112), (112, 165, 166, 111), (111, 166, 167, 109), (120, 168, 169, 122), (122, 169, 170, 121), (121, 170, 171, 119), (115, 172, 173, 117), (117, 173, 174, 116), (116, 174, 175, 114), (109, 167, 163, 105), (119, 171, 164, 110), (114, 175, 168, 120), (104, 161, 172, 115), (200, 201, 191, 190), (199, 200, 190, 189), (207, 199, 189, 188), (197, 198, 187, 186), (196, 197, 186, 185), (206, 196, 185, 184), (194, 195, 183, 182), (193, 194, 182, 181), (205, 193, 181, 180), (162, 163, 179, 178), (160, 162, 178, 177), (161, 160, 177, 176), (164, 171, 187, 180), (163, 167, 183, 179), (168, 175, 191, 184), (172, 161, 176, 188), (129, 128, 193, 205), (128, 130, 194, 193), (130, 131, 195, 194), (133, 132, 196, 206), (132, 134, 197, 196), (134, 135, 198, 197), (137, 136, 199, 207), (136, 138, 200, 199), (138, 139, 201, 200), (178, 179, 204, 203), (177, 178, 203, 202), (176, 177, 202, 192), (180, 187, 198, 205), (179, 183, 195, 204), (184, 191, 201, 206), (188, 176, 192, 207)])
me_cube.polygons.foreach_set('use_smooth', [True] * 204)
_uv = me_cube.uv_layers.new(name='UVMap')
_uv.uv.foreach_set('vector', [0.8145, 0.8305, 0.8166, 0.8305, 0.8166, 0.8422, 0.8145, 0.8422, 0.8145, 0.8146, 0.8166, 0.8146, 0.8166, 0.8263, 0.8145, 0.8263, 0.8145, 0.7828, 0.8166, 0.7828, 0.8166, 0.7945, 0.8145, 0.7945, 0.8145, 0.7987, 0.8166, 0.7987, 0.8166, 0.8104, 0.8145, 0.8104, 0.8145, 0.8422, 0.8166, 0.8422, 0.8166, 0.8443, 0.8145, 0.8443, 0.8145, 0.7807, 0.8166, 0.7807, 0.8166, 0.7817, 0.8145, 0.7817, 0.8145, 0.7817, 0.8166, 0.7817, 0.8166, 0.7828, 0.8145, 0.7828, 0.8028, 0.7987, 0.8006, 0.7987, 0.8006, 0.7976, 0.8028, 0.7976, 0.8028, 0.7976, 0.8006, 0.7976, 0.8006, 0.7955, 0.8028, 0.7955, 0.8028, 0.7955, 0.8006, 0.7955, 0.8006, 0.7945, 0.8028, 0.7945, 0.8028, 0.8146, 0.8006, 0.8146, 0.8006, 0.8136, 0.8028, 0.8136, 0.8028, 0.8136, 0.8006, 0.8136, 0.8006, 0.8114, 0.8028, 0.8114, 0.8028, 0.8114, 0.8006, 0.8114, 0.8006, 0.8104, 0.8028, 0.8104, 0.8028, 0.8305, 0.8006, 0.8305, 0.8006, 0.8295, 0.8028, 0.8295, 0.8028, 0.8295, 0.8006, 0.8295, 0.8006, 0.8274, 0.8028, 0.8274, 0.8028, 0.8274, 0.8006, 0.8274, 0.8006, 0.8263, 0.8028, 0.8263, 0.7854, 0.8147, 0.7856, 0.8139, 0.7861, 0.8134, 0.7869, 0.8132, 0.7984, 0.8132, 0.7992, 0.8134, 0.7998, 0.8139, 0.8, 0.8147, 0.8, 0.8262, 0.7998, 0.827, 0.7992, 0.8275, 0.7984, 0.8278, 0.7869, 0.8278, 0.7861, 0.8275, 0.7856, 0.827, 0.7854, 0.8262, 0.8302, 0.827, 0.8307, 0.8269, 0.8314, 0.8281, 0.8304, 0.8284, 0.8307, 0.8269, 0.8309, 0.8266, 0.8322, 0.8274, 0.8314, 0.8281, 0.8309, 0.8266, 0.8311, 0.8261, 0.8325, 0.8263, 0.8322, 0.8274, 0.8307, 0.814, 0.8302, 0.8139, 0.8304, 0.8125, 0.8314, 0.8128, 0.8309, 0.8143, 0.8307, 0.814, 0.8314, 0.8128, 0.8322, 0.8136, 0.8311, 0.8148, 0.8309, 0.8143, 0.8322, 0.8136, 0.8325, 0.8146, 0.8181, 0.8143, 0.818, 0.8148, 0.8166, 0.8146, 0.8168, 0.8136, 0.8183, 0.814, 0.8181, 0.8143, 0.8168, 0.8136, 0.8176, 0.8128, 0.8188, 0.8139, 0.8183, 0.814, 0.8176, 0.8128, 0.8187, 0.8125, 0.8183, 0.8269, 0.8188, 0.827, 0.8187, 0.8284, 0.8176, 0.8281, 0.8181, 0.8266, 0.8183, 0.8269, 0.8176, 0.8281, 0.8168, 0.8274, 0.818, 0.8261, 0.8181, 0.8266, 0.8168, 0.8274, 0.8166, 0.8263, 0.8311, 0.8261, 0.8311, 0.8148, 0.8325, 0.8146, 0.8325, 0.8263, 0.8188, 0.827, 0.8302, 0.827, 0.8304, 0.8284, 0.8187, 0.8284, 0.818, 0.8148, 0.818, 0.8261, 0.8166, 0.8263, 0.8166, 0.8146, 0.8302, 0.8139, 0.8188, 0.8139, 0.8187, 0.8125, 0.8304, 0.8125, 0.8303, 0.8262, 0.8307, 0.8269, 0.8302, 0.827, 0.8302, 0.8262, 0.8309, 0.8266, 0.8307, 0.8269, 0.8303, 0.826, 0.8311, 0.8261, 0.8309, 0.8266, 0.8301, 0.8147, 0.8302, 0.8139, 0.8307, 0.814, 0.8303, 0.8147, 0.8307, 0.814, 0.8309, 0.8143, 0.8302, 0.8147, 0.8309, 0.8143, 0.8311, 0.8148, 0.8187, 0.8149, 0.818, 0.8148, 0.8181, 0.8143, 0.8188, 0.8147, 0.8181, 0.8143, 0.8183, 0.814, 0.8187, 0.8147, 0.8183, 0.814, 0.8188, 0.8139, 0.8189, 0.8263, 0.8188, 0.827, 0.8183, 0.8269, 0.8187, 0.8262, 0.8183, 0.8269, 0.8181, 0.8266, 0.8188, 0.8262, 0.8181, 0.8266, 0.818, 0.8261, 0.8303, 0.826, 0.8303, 0.8149, 0.8311, 0.8148, 0.8311, 0.8261, 0.8189, 0.8263, 0.8301, 0.8263, 0.8302, 0.827, 0.8188, 0.827, 0.8187, 0.8149, 0.8187, 0.826, 0.818, 0.8261, 0.818, 0.8148, 0.8301, 0.8147, 0.8189, 0.8147, 0.8188, 0.8139, 0.8302, 0.8139, 0.8195, 0.8253, 0.8197, 0.8155, 0.8295, 0.8157, 0.8293, 0.8255, 0.8293, 0.8255, 0.8295, 0.8157, 0.8303, 0.8149, 0.8301, 0.8263, 0.8195, 0.8253, 0.8293, 0.8255, 0.8301, 0.8263, 0.8187, 0.826, 0.8197, 0.8155, 0.8195, 0.8253, 0.8187, 0.826, 0.8189, 0.8147, 0.8295, 0.8157, 0.8197, 0.8155, 0.8189, 0.8147, 0.8303, 0.8149, 0.7861, 0.8275, 0.7869, 0.8278, 0.7868, 0.8284, 0.7858, 0.8281, 0.7856, 0.827, 0.7861, 0.8275, 0.7858, 0.8281, 0.785, 0.8274, 0.7854, 0.8262, 0.7856, 0.827, 0.785, 0.8274, 0.7847, 0.8263, 0.7869, 0.8132, 0.7861, 0.8134, 0.7858, 0.8128, 0.7868, 0.8125, 0.7861, 0.8134, 0.7856, 0.8139, 0.785, 0.8136, 0.7858, 0.8128, 0.7856, 0.8139, 0.7854, 0.8147, 0.7847, 0.8146, 0.785, 0.8136, 0.8, 0.8147, 0.7998, 0.8139, 0.8004, 0.8136, 0.8006, 0.8146, 0.7998, 0.8139, 0.7992, 0.8134, 0.7996, 0.8128, 0.8004, 0.8136, 0.7992, 0.8134, 0.7984, 0.8132, 0.7985, 0.8125, 0.7996, 0.8128, 0.7984, 0.8278, 0.7992, 0.8275, 0.7996, 0.8281, 0.7985, 0.8284, 0.7992, 0.8275, 0.7998, 0.827, 0.8004, 0.8274, 0.7996, 0.8281, 0.7998, 0.827, 0.8, 0.8262, 0.8006, 0.8263, 0.8004, 0.8274, 0.7854, 0.8147, 0.7854, 0.8262, 0.7847, 0.8263, 0.7847, 0.8146, 0.7984, 0.8132, 0.7869, 0.8132, 0.7868, 0.8125, 0.7985, 0.8125, 0.8, 0.8262, 0.8, 0.8147, 0.8006, 0.8146, 0.8006, 0.8263, 0.7869, 0.8278, 0.7984, 0.8278, 0.7985, 0.8284, 0.7868, 0.8284, 0.8145, 0.8274, 0.8028, 0.8274, 0.8028, 0.8263, 0.8145, 0.8263, 0.8145, 0.8295, 0.8028, 0.8295, 0.8028, 0.8274, 0.8145, 0.8274, 0.8145, 0.8305, 0.8028, 0.8305, 0.8028, 0.8295, 0.8145, 0.8295, 0.8145, 0.8114, 0.8028, 0.8114, 0.8028, 0.8104, 0.8145, 0.8104, 0.8145, 0.8136, 0.8028, 0.8136, 0.8028, 0.8114, 0.8145, 0.8114, 0.8145, 0.8146, 0.8028, 0.8146, 0.8028, 0.8136, 0.8145, 0.8136, 0.8145, 0.7955, 0.8028, 0.7955, 0.8028, 0.7945, 0.8145, 0.7945, 0.8145, 0.7976, 0.8028, 0.7976, 0.8028, 0.7955, 0.8145, 0.7955, 0.8145, 0.7987, 0.8028, 0.7987, 0.8028, 0.7976, 0.8145, 0.7976, 0.8006, 0.7817, 0.8028, 0.7817, 0.8028, 0.7828, 0.8006, 0.7828, 0.8006, 0.7807, 0.8028, 0.7807, 0.8028, 0.7817, 0.8006, 0.7817, 0.8006, 0.8422, 0.8028, 0.8422, 0.8028, 0.8443, 0.8006, 0.8443, 0.8006, 0.7987, 0.8028, 0.7987, 0.8028, 0.8104, 0.8006, 0.8104, 0.8006, 0.7828, 0.8028, 0.7828, 0.8028, 0.7945, 0.8006, 0.7945, 0.8006, 0.8146, 0.8028, 0.8146, 0.8028, 0.8263, 0.8006, 0.8263, 0.8006, 0.8305, 0.8028, 0.8305, 0.8028, 0.8422, 0.8006, 0.8422, 0.8166, 0.7987, 0.8145, 0.7987, 0.8145, 0.7976, 0.8166, 0.7976, 0.8166, 0.7976, 0.8145, 0.7976, 0.8145, 0.7955, 0.8166, 0.7955, 0.8166, 0.7955, 0.8145, 0.7955, 0.8145, 0.7945, 0.8166, 0.7945, 0.8166, 0.8146, 0.8145, 0.8146, 0.8145, 0.8136, 0.8166, 0.8136, 0.8166, 0.8136, 0.8145, 0.8136, 0.8145, 0.8114, 0.8166, 0.8114, 0.8166, 0.8114, 0.8145, 0.8114, 0.8145, 0.8104, 0.8166, 0.8104, 0.8166, 0.8305, 0.8145, 0.8305, 0.8145, 0.8295, 0.8166, 0.8295, 0.8166, 0.8295, 0.8145, 0.8295, 0.8145, 0.8274, 0.8166, 0.8274, 0.8166, 0.8274, 0.8145, 0.8274, 0.8145, 0.8263, 0.8166, 0.8263, 0.8028, 0.7817, 0.8145, 0.7817, 0.8145, 0.7828, 0.8028, 0.7828, 0.8028, 0.7807, 0.8145, 0.7807, 0.8145, 0.7817, 0.8028, 0.7817, 0.8028, 0.8422, 0.8145, 0.8422, 0.8145, 0.8443, 0.8028, 0.8443, 0.8028, 0.7987, 0.8145, 0.7987, 0.8145, 0.8104, 0.8028, 0.8104, 0.8028, 0.7828, 0.8145, 0.7828, 0.8145, 0.7945, 0.8028, 0.7945, 0.8028, 0.8146, 0.8145, 0.8146, 0.8145, 0.8263, 0.8028, 0.8263, 0.8028, 0.8305, 0.8145, 0.8305, 0.8145, 0.8422, 0.8028, 0.8422, 0.8145, 0.8305, 0.8145, 0.8422, 0.8166, 0.8422, 0.8166, 0.8305, 0.8145, 0.8146, 0.8145, 0.8263, 0.8166, 0.8263, 0.8166, 0.8146, 0.8145, 0.7828, 0.8145, 0.7945, 0.8166, 0.7945, 0.8166, 0.7828, 0.8145, 0.7987, 0.8145, 0.8104, 0.8166, 0.8104, 0.8166, 0.7987, 0.8145, 0.8422, 0.8145, 0.8443, 0.8166, 0.8443, 0.8166, 0.8422, 0.8145, 0.7807, 0.8145, 0.7817, 0.8166, 0.7817, 0.8166, 0.7807, 0.8145, 0.7817, 0.8145, 0.7828, 0.8166, 0.7828, 0.8166, 0.7817, 0.8028, 0.7987, 0.8028, 0.7976, 0.8006, 0.7976, 0.8006, 0.7987, 0.8028, 0.7976, 0.8028, 0.7955, 0.8006, 0.7955, 0.8006, 0.7976, 0.8028, 0.7955, 0.8028, 0.7945, 0.8006, 0.7945, 0.8006, 0.7955, 0.8028, 0.8146, 0.8028, 0.8136, 0.8006, 0.8136, 0.8006, 0.8146, 0.8028, 0.8136, 0.8028, 0.8114, 0.8006, 0.8114, 0.8006, 0.8136, 0.8028, 0.8114, 0.8028, 0.8104, 0.8006, 0.8104, 0.8006, 0.8114, 0.8028, 0.8305, 0.8028, 0.8295, 0.8006, 0.8295, 0.8006, 0.8305, 0.8028, 0.8295, 0.8028, 0.8274, 0.8006, 0.8274, 0.8006, 0.8295, 0.8028, 0.8274, 0.8028, 0.8263, 0.8006, 0.8263, 0.8006, 0.8274, 0.7854, 0.8147, 0.7854, 0.8262, 0.7856, 0.827, 0.7861, 0.8275, 0.7869, 0.8278, 0.7984, 0.8278, 0.7992, 0.8275, 0.7998, 0.827, 0.8, 0.8262, 0.8, 0.8147, 0.7998, 0.8139, 0.7992, 0.8134, 0.7984, 0.8132, 0.7869, 0.8132, 0.7861, 0.8134, 0.7856, 0.8139, 0.8302, 0.827, 0.8304, 0.8284, 0.8314, 0.8281, 0.8307, 0.8269, 0.8307, 0.8269, 0.8314, 0.8281, 0.8322, 0.8274, 0.8309, 0.8266, 0.8309, 0.8266, 0.8322, 0.8274, 0.8325, 0.8263, 0.8311, 0.8261, 0.8307, 0.814, 0.8314, 0.8128, 0.8304, 0.8125, 0.8302, 0.8139, 0.8309, 0.8143, 0.8322, 0.8136, 0.8314, 0.8128, 0.8307, 0.814, 0.8311, 0.8148, 0.8325, 0.8146, 0.8322, 0.8136, 0.8309, 0.8143, 0.8181, 0.8143, 0.8168, 0.8136, 0.8166, 0.8146, 0.818, 0.8148, 0.8183, 0.814, 0.8176, 0.8128, 0.8168, 0.8136, 0.8181, 0.8143, 0.8188, 0.8139, 0.8187, 0.8125, 0.8176, 0.8128, 0.8183, 0.814, 0.8183, 0.8269, 0.8176, 0.8281, 0.8187, 0.8284, 0.8188, 0.827, 0.8181, 0.8266, 0.8168, 0.8274, 0.8176, 0.8281, 0.8183, 0.8269, 0.818, 0.8261, 0.8166, 0.8263, 0.8168, 0.8274, 0.8181, 0.8266, 0.8311, 0.8261, 0.8325, 0.8263, 0.8325, 0.8146, 0.8311, 0.8148, 0.8188, 0.827, 0.8187, 0.8284, 0.8304, 0.8284, 0.8302, 0.827, 0.818, 0.8148, 0.8166, 0.8146, 0.8166, 0.8263, 0.818, 0.8261, 0.8302, 0.8139, 0.8304, 0.8125, 0.8187, 0.8125, 0.8188, 0.8139, 0.8303, 0.8262, 0.8302, 0.827, 0.8307, 0.8269, 0.8302, 0.8262, 0.8307, 0.8269, 0.8309, 0.8266, 0.8303, 0.826, 0.8309, 0.8266, 0.8311, 0.8261, 0.8301, 0.8147, 0.8307, 0.814, 0.8302, 0.8139, 0.8303, 0.8147, 0.8309, 0.8143, 0.8307, 0.814, 0.8302, 0.8147, 0.8311, 0.8148, 0.8309, 0.8143, 0.8187, 0.8149, 0.8181, 0.8143, 0.818, 0.8148, 0.8188, 0.8147, 0.8183, 0.814, 0.8181, 0.8143, 0.8187, 0.8147, 0.8188, 0.8139, 0.8183, 0.814, 0.8189, 0.8263, 0.8183, 0.8269, 0.8188, 0.827, 0.8187, 0.8262, 0.8181, 0.8266, 0.8183, 0.8269, 0.8188, 0.8262, 0.818, 0.8261, 0.8181, 0.8266, 0.8303, 0.826, 0.8311, 0.8261, 0.8311, 0.8148, 0.8303, 0.8149, 0.8189, 0.8263, 0.8188, 0.827, 0.8302, 0.827, 0.8301, 0.8263, 0.8187, 0.8149, 0.818, 0.8148, 0.818, 0.8261, 0.8187, 0.826, 0.8301, 0.8147, 0.8302, 0.8139, 0.8188, 0.8139, 0.8189, 0.8147, 0.8195, 0.8253, 0.8293, 0.8255, 0.8295, 0.8157, 0.8197, 0.8155, 0.8293, 0.8255, 0.8301, 0.8263, 0.8303, 0.8149, 0.8295, 0.8157, 0.8195, 0.8253, 0.8187, 0.826, 0.8301, 0.8263, 0.8293, 0.8255, 0.8197, 0.8155, 0.8189, 0.8147, 0.8187, 0.826, 0.8195, 0.8253, 0.8295, 0.8157, 0.8303, 0.8149, 0.8189, 0.8147, 0.8197, 0.8155, 0.7861, 0.8275, 0.7858, 0.8281, 0.7868, 0.8284, 0.7869, 0.8278, 0.7856, 0.827, 0.785, 0.8274, 0.7858, 0.8281, 0.7861, 0.8275, 0.7854, 0.8262, 0.7847, 0.8263, 0.785, 0.8274, 0.7856, 0.827, 0.7869, 0.8132, 0.7868, 0.8125, 0.7858, 0.8128, 0.7861, 0.8134, 0.7861, 0.8134, 0.7858, 0.8128, 0.785, 0.8136, 0.7856, 0.8139, 0.7856, 0.8139, 0.785, 0.8136, 0.7847, 0.8146, 0.7854, 0.8147, 0.8, 0.8147, 0.8006, 0.8146, 0.8004, 0.8136, 0.7998, 0.8139, 0.7998, 0.8139, 0.8004, 0.8136, 0.7996, 0.8128, 0.7992, 0.8134, 0.7992, 0.8134, 0.7996, 0.8128, 0.7985, 0.8125, 0.7984, 0.8132, 0.7984, 0.8278, 0.7985, 0.8284, 0.7996, 0.8281, 0.7992, 0.8275, 0.7992, 0.8275, 0.7996, 0.8281, 0.8004, 0.8274, 0.7998, 0.827, 0.7998, 0.827, 0.8004, 0.8274, 0.8006, 0.8263, 0.8, 0.8262, 0.7854, 0.8147, 0.7847, 0.8146, 0.7847, 0.8263, 0.7854, 0.8262, 0.7984, 0.8132, 0.7985, 0.8125, 0.7868, 0.8125, 0.7869, 0.8132, 0.8, 0.8262, 0.8006, 0.8263, 0.8006, 0.8146, 0.8, 0.8147, 0.7869, 0.8278, 0.7868, 0.8284, 0.7985, 0.8284, 0.7984, 0.8278, 0.8145, 0.8274, 0.8145, 0.8263, 0.8028, 0.8263, 0.8028, 0.8274, 0.8145, 0.8295, 0.8145, 0.8274, 0.8028, 0.8274, 0.8028, 0.8295, 0.8145, 0.8305, 0.8145, 0.8295, 0.8028, 0.8295, 0.8028, 0.8305, 0.8145, 0.8114, 0.8145, 0.8104, 0.8028, 0.8104, 0.8028, 0.8114, 0.8145, 0.8136, 0.8145, 0.8114, 0.8028, 0.8114, 0.8028, 0.8136, 0.8145, 0.8146, 0.8145, 0.8136, 0.8028, 0.8136, 0.8028, 0.8146, 0.8145, 0.7955, 0.8145, 0.7945, 0.8028, 0.7945, 0.8028, 0.7955, 0.8145, 0.7976, 0.8145, 0.7955, 0.8028, 0.7955, 0.8028, 0.7976, 0.8145, 0.7987, 0.8145, 0.7976, 0.8028, 0.7976, 0.8028, 0.7987, 0.8006, 0.7817, 0.8006, 0.7828, 0.8028, 0.7828, 0.8028, 0.7817, 0.8006, 0.7807, 0.8006, 0.7817, 0.8028, 0.7817, 0.8028, 0.7807, 0.8006, 0.8422, 0.8006, 0.8443, 0.8028, 0.8443, 0.8028, 0.8422, 0.8006, 0.7987, 0.8006, 0.8104, 0.8028, 0.8104, 0.8028, 0.7987, 0.8006, 0.7828, 0.8006, 0.7945, 0.8028, 0.7945, 0.8028, 0.7828, 0.8006, 0.8146, 0.8006, 0.8263, 0.8028, 0.8263, 0.8028, 0.8146, 0.8006, 0.8305, 0.8006, 0.8422, 0.8028, 0.8422, 0.8028, 0.8305, 0.8166, 0.7987, 0.8166, 0.7976, 0.8145, 0.7976, 0.8145, 0.7987, 0.8166, 0.7976, 0.8166, 0.7955, 0.8145, 0.7955, 0.8145, 0.7976, 0.8166, 0.7955, 0.8166, 0.7945, 0.8145, 0.7945, 0.8145, 0.7955, 0.8166, 0.8146, 0.8166, 0.8136, 0.8145, 0.8136, 0.8145, 0.8146, 0.8166, 0.8136, 0.8166, 0.8114, 0.8145, 0.8114, 0.8145, 0.8136, 0.8166, 0.8114, 0.8166, 0.8104, 0.8145, 0.8104, 0.8145, 0.8114, 0.8166, 0.8305, 0.8166, 0.8295, 0.8145, 0.8295, 0.8145, 0.8305, 0.8166, 0.8295, 0.8166, 0.8274, 0.8145, 0.8274, 0.8145, 0.8295, 0.8166, 0.8274, 0.8166, 0.8263, 0.8145, 0.8263, 0.8145, 0.8274, 0.8028, 0.7817, 0.8028, 0.7828, 0.8145, 0.7828, 0.8145, 0.7817, 0.8028, 0.7807, 0.8028, 0.7817, 0.8145, 0.7817, 0.8145, 0.7807, 0.8028, 0.8422, 0.8028, 0.8443, 0.8145, 0.8443, 0.8145, 0.8422, 0.8028, 0.7987, 0.8028, 0.8104, 0.8145, 0.8104, 0.8145, 0.7987, 0.8028, 0.7828, 0.8028, 0.7945, 0.8145, 0.7945, 0.8145, 0.7828, 0.8028, 0.8146, 0.8028, 0.8263, 0.8145, 0.8263, 0.8145, 0.8146, 0.8028, 0.8305, 0.8028, 0.8422, 0.8145, 0.8422, 0.8145, 0.8305])
me_cube.materials.append(mat_material_001)
me_cube.update()
me_cube_002 = bpy.data.meshes.new('Cube.002')
me_cube_002.from_pydata([(-0.7047, -1.423, -1.278), (-0.8962, -1.203, -1.302), (-0.8045, -1.392, -1.281), (-0.8695, -1.317, -1.289), (-0.6081, -1.107, 1.363), (-0.8962, 0.4621, -1.482), (-0.7047, 0.6819, -1.506), (-0.8695, 0.5766, -1.495), (-0.8045, 0.6512, -1.503), (-0.6084, 0.2997, 1.211), (0.9371, -1.203, -1.302), (0.7456, -1.423, -1.278), (0.9103, -1.317, -1.289), (0.8453, -1.392, -1.281), (0.6408, -1.114, 1.364), (0.7456, 0.6819, -1.506), (0.9371, 0.4621, -1.482), (0.8453, 0.6512, -1.503), (0.9103, 0.5766, -1.495), (0.6236, 0.3265, 1.208), (-0.7157, -1.536, 0.7471), (-0.8477, -1.495, 0.7427), (-0.9442, -1.384, 0.7307), (-0.9796, -1.233, 0.7143), (-0.8477, 0.7198, 0.5026), (-0.7157, 0.7603, 0.4982), (-0.9442, 0.6089, 0.5146), (-0.9796, 0.4574, 0.531), (0.9851, 0.6089, 0.5146), (1.02, 0.4574, 0.531), (0.8885, 0.7198, 0.5026), (0.7565, 0.7603, 0.4982), (0.8885, -1.495, 0.7427), (0.7565, -1.536, 0.7471), (0.9851, -1.384, 0.7307), (1.02, -1.233, 0.7143), (-0.6926, -1.339, 1.25), (-0.7569, -1.318, 1.182), (-0.787, -1.284, 1.151), (-0.8042, -1.21, 1.156), (-0.7569, 0.5356, 0.9572), (-0.6926, 0.5547, 1.022), (-0.787, 0.5012, 0.936), (-0.8042, 0.4272, 0.9663), (0.8278, 0.5015, 0.8942), (0.8451, 0.4277, 0.9086), (0.7977, 0.5357, 0.9342), (0.7335, 0.5547, 1.023), (0.7977, -1.318, 1.174), (0.7335, -1.339, 1.249), (0.8278, -1.283, 1.137), (0.8451, -1.21, 1.138), (-0.7065, -1.219, 1.309), (-0.7068, 0.4111, 1.133), (0.7405, -1.227, 1.308), (0.7206, 0.4421, 1.129), (-0.8477, -1.478, -1.272), (-0.7157, -1.518, -1.267), (-0.9442, -1.367, -1.284), (-0.9796, -1.215, -1.3), (-0.7157, 0.7776, -1.516), (-0.8477, 0.737, -1.512), (-0.9442, 0.6261, -1.5), (-0.9796, 0.4747, -1.483), (1.02, 0.4747, -1.483), (0.9851, 0.6261, -1.5), (0.8885, 0.737, -1.512), (0.7565, 0.7776, -1.516), (0.7565, -1.518, -1.267), (0.8885, -1.478, -1.272), (0.9851, -1.367, -1.284), (1.02, -1.215, -1.3), (-0.7157, -1.521, -0.9986), (-0.8477, -1.48, -1.003), (-0.9442, -1.369, -1.015), (-0.9796, -1.218, -1.031), (-0.7157, 0.7753, -1.248), (-0.8477, 0.7347, -1.243), (-0.9442, 0.6238, -1.231), (-0.9796, 0.4724, -1.215), (1.02, 0.4724, -1.215), (0.9851, 0.6238, -1.231), (0.8885, 0.7347, -1.243), (0.7565, 0.7753, -1.248), (0.7565, -1.521, -0.9986), (0.8885, -1.48, -1.003), (0.9851, -1.369, -1.015), (1.02, -1.218, -1.031), (-0.7157, -1.533, 0.4903), (-0.8477, 0.722, 0.2458), (-0.9442, 0.6111, 0.2578), (-0.9796, 0.4596, 0.2742), (0.9851, 0.6111, 0.2578), (0.8885, 0.722, 0.2458), (0.7565, 0.7625, 0.2414), (0.8885, -1.493, 0.4859), (0.9851, -1.382, 0.4739), (1.02, -1.23, 0.4575), (-0.8477, -1.493, 0.4859), (-0.9442, -1.382, 0.4739), (-0.9796, -1.23, 0.4575), (-0.7157, 0.7625, 0.2414), (1.02, 0.4596, 0.2742), (0.7565, -1.533, 0.4903), (-1.269, -1.423, -1.278), (-1.077, -1.203, -1.302), (-1.169, -1.392, -1.281), (-1.104, -1.317, -1.289), (-1.365, -1.107, 1.363), (-1.077, 0.4621, -1.482), (-1.269, 0.6819, -1.506), (-1.104, 0.5766, -1.495), (-1.169, 0.6512, -1.503), (-1.365, 0.2997, 1.211), (-2.91, -1.203, -1.302), (-2.719, -1.423, -1.278), (-2.884, -1.317, -1.289), (-2.819, -1.392, -1.281), (-2.614, -1.114, 1.364), (-2.719, 0.6819, -1.506), (-2.91, 0.4621, -1.482), (-2.819, 0.6512, -1.503), (-2.884, 0.5766, -1.495), (-2.597, 0.3265, 1.208), (-1.258, -1.536, 0.7471), (-1.126, -1.495, 0.7427), (-1.029, -1.384, 0.7307), (-0.9938, -1.233, 0.7143), (-1.126, 0.7198, 0.5026), (-1.258, 0.7603, 0.4982), (-1.029, 0.6089, 0.5146), (-0.9938, 0.4574, 0.531), (-2.958, 0.6089, 0.5146), (-2.994, 0.4574, 0.531), (-2.862, 0.7198, 0.5026), (-2.73, 0.7603, 0.4982), (-2.862, -1.495, 0.7427), (-2.73, -1.536, 0.7471), (-2.958, -1.384, 0.7307), (-2.994, -1.233, 0.7143), (-1.281, -1.339, 1.25), (-1.216, -1.318, 1.182), (-1.186, -1.284, 1.151), (-1.169, -1.21, 1.156), (-1.216, 0.5356, 0.9572), (-1.281, 0.5547, 1.022), (-1.186, 0.5012, 0.936), (-1.169, 0.4272, 0.9663), (-2.801, 0.5015, 0.8942), (-2.818, 0.4277, 0.9086), (-2.771, 0.5357, 0.9342), (-2.707, 0.5547, 1.023), (-2.771, -1.318, 1.174), (-2.707, -1.339, 1.249), (-2.801, -1.283, 1.137), (-2.818, -1.21, 1.138), (-1.267, -1.219, 1.309), (-1.267, 0.4111, 1.133), (-2.714, -1.227, 1.308), (-2.694, 0.4421, 1.129), (-1.126, -1.478, -1.272), (-1.258, -1.518, -1.267), (-1.029, -1.367, -1.284), (-0.9938, -1.215, -1.3), (-1.258, 0.7776, -1.516), (-1.126, 0.737, -1.512), (-1.029, 0.6261, -1.5), (-0.9938, 0.4747, -1.483), (-2.994, 0.4747, -1.483), (-2.958, 0.6261, -1.5), (-2.862, 0.737, -1.512), (-2.73, 0.7776, -1.516), (-2.73, -1.518, -1.267), (-2.862, -1.478, -1.272), (-2.958, -1.367, -1.284), (-2.994, -1.215, -1.3), (-1.258, -1.521, -0.9986), (-1.126, -1.48, -1.003), (-1.029, -1.369, -1.015), (-0.9938, -1.218, -1.031), (-1.258, 0.7753, -1.248), (-1.126, 0.7347, -1.243), (-1.029, 0.6238, -1.231), (-0.9938, 0.4724, -1.215), (-2.994, 0.4724, -1.215), (-2.958, 0.6238, -1.231), (-2.862, 0.7347, -1.243), (-2.73, 0.7753, -1.248), (-2.73, -1.521, -0.9986), (-2.862, -1.48, -1.003), (-2.958, -1.369, -1.015), (-2.994, -1.218, -1.031), (-1.258, -1.533, 0.4903), (-1.126, 0.722, 0.2458), (-1.029, 0.6111, 0.2578), (-0.9938, 0.4596, 0.2742), (-2.958, 0.6111, 0.2578), (-2.862, 0.722, 0.2458), (-2.73, 0.7625, 0.2414), (-2.862, -1.493, 0.4859), (-2.958, -1.382, 0.4739), (-2.994, -1.23, 0.4575), (-1.126, -1.493, 0.4859), (-1.029, -1.382, 0.4739), (-0.9938, -1.23, 0.4575), (-1.258, 0.7625, 0.2414), (-2.994, 0.4596, 0.2742), (-2.73, -1.533, 0.4903)], [], [(103, 33, 20, 88), (102, 29, 35, 97), (100, 23, 27, 91), (101, 25, 31, 94), (88, 20, 21, 98), (98, 21, 22, 99), (99, 22, 23, 100), (76, 60, 61, 77), (77, 61, 62, 78), (78, 62, 63, 79), (80, 64, 65, 81), (81, 65, 66, 82), (82, 66, 67, 83), (84, 68, 69, 85), (85, 69, 70, 86), (86, 70, 71, 87), (5, 7, 8, 6, 15, 17, 18, 16, 10, 12, 13, 11, 0, 2, 3, 1), (36, 37, 21, 20), (37, 38, 22, 21), (38, 39, 23, 22), (40, 41, 25, 24), (42, 40, 24, 26), (43, 42, 26, 27), (44, 45, 29, 28), (46, 44, 28, 30), (47, 46, 30, 31), (48, 49, 33, 32), (50, 48, 32, 34), (51, 50, 34, 35), (39, 43, 27, 23), (49, 36, 20, 33), (45, 51, 35, 29), (41, 47, 31, 25), (52, 37, 36), (52, 38, 37), (52, 39, 38), (53, 41, 40), (53, 40, 42), (53, 42, 43), (55, 45, 44), (55, 44, 46), (55, 46, 47), (54, 49, 48), (54, 48, 50), (54, 50, 51), (52, 53, 43, 39), (54, 52, 36, 49), (55, 54, 51, 45), (53, 55, 47, 41), (14, 19, 9, 4), (4, 9, 53, 52), (14, 4, 52, 54), (19, 14, 54, 55), (9, 19, 55, 53), (2, 0, 57, 56), (3, 2, 56, 58), (1, 3, 58, 59), (6, 8, 61, 60), (8, 7, 62, 61), (7, 5, 63, 62), (16, 18, 65, 64), (18, 17, 66, 65), (17, 15, 67, 66), (11, 13, 69, 68), (13, 12, 70, 69), (12, 10, 71, 70), (5, 1, 59, 63), (15, 6, 60, 67), (10, 16, 64, 71), (0, 11, 68, 57), (96, 86, 87, 97), (95, 85, 86, 96), (103, 84, 85, 95), (93, 82, 83, 94), (92, 81, 82, 93), (102, 80, 81, 92), (90, 78, 79, 91), (89, 77, 78, 90), (101, 76, 77, 89), (58, 74, 75, 59), (56, 73, 74, 58), (57, 72, 73, 56), (60, 76, 83, 67), (59, 75, 79, 63), (64, 80, 87, 71), (68, 84, 72, 57), (25, 101, 89, 24), (24, 89, 90, 26), (26, 90, 91, 27), (29, 102, 92, 28), (28, 92, 93, 30), (30, 93, 94, 31), (33, 103, 95, 32), (32, 95, 96, 34), (34, 96, 97, 35), (74, 99, 100, 75), (73, 98, 99, 74), (72, 88, 98, 73), (76, 101, 94, 83), (75, 100, 91, 79), (80, 102, 97, 87), (84, 103, 88, 72), (207, 192, 124, 137), (206, 201, 139, 133), (204, 195, 131, 127), (205, 198, 135, 129), (192, 202, 125, 124), (202, 203, 126, 125), (203, 204, 127, 126), (180, 181, 165, 164), (181, 182, 166, 165), (182, 183, 167, 166), (184, 185, 169, 168), (185, 186, 170, 169), (186, 187, 171, 170), (188, 189, 173, 172), (189, 190, 174, 173), (190, 191, 175, 174), (109, 105, 107, 106, 104, 115, 117, 116, 114, 120, 122, 121, 119, 110, 112, 111), (140, 124, 125, 141), (141, 125, 126, 142), (142, 126, 127, 143), (144, 128, 129, 145), (146, 130, 128, 144), (147, 131, 130, 146), (148, 132, 133, 149), (150, 134, 132, 148), (151, 135, 134, 150), (152, 136, 137, 153), (154, 138, 136, 152), (155, 139, 138, 154), (143, 127, 131, 147), (153, 137, 124, 140), (149, 133, 139, 155), (145, 129, 135, 151), (156, 140, 141), (156, 141, 142), (156, 142, 143), (157, 144, 145), (157, 146, 144), (157, 147, 146), (159, 148, 149), (159, 150, 148), (159, 151, 150), (158, 152, 153), (158, 154, 152), (158, 155, 154), (156, 143, 147, 157), (158, 153, 140, 156), (159, 149, 155, 158), (157, 145, 151, 159), (118, 108, 113, 123), (108, 156, 157, 113), (118, 158, 156, 108), (123, 159, 158, 118), (113, 157, 159, 123), (106, 160, 161, 104), (107, 162, 160, 106), (105, 163, 162, 107), (110, 164, 165, 112), (112, 165, 166, 111), (111, 166, 167, 109), (120, 168, 169, 122), (122, 169, 170, 121), (121, 170, 171, 119), (115, 172, 173, 117), (117, 173, 174, 116), (116, 174, 175, 114), (109, 167, 163, 105), (119, 171, 164, 110), (114, 175, 168, 120), (104, 161, 172, 115), (200, 201, 191, 190), (199, 200, 190, 189), (207, 199, 189, 188), (197, 198, 187, 186), (196, 197, 186, 185), (206, 196, 185, 184), (194, 195, 183, 182), (193, 194, 182, 181), (205, 193, 181, 180), (162, 163, 179, 178), (160, 162, 178, 177), (161, 160, 177, 176), (164, 171, 187, 180), (163, 167, 183, 179), (168, 175, 191, 184), (172, 161, 176, 188), (129, 128, 193, 205), (128, 130, 194, 193), (130, 131, 195, 194), (133, 132, 196, 206), (132, 134, 197, 196), (134, 135, 198, 197), (137, 136, 199, 207), (136, 138, 200, 199), (138, 139, 201, 200), (178, 179, 204, 203), (177, 178, 203, 202), (176, 177, 202, 192), (180, 187, 198, 205), (179, 183, 195, 204), (184, 191, 201, 206), (188, 176, 192, 207)])
me_cube_002.polygons.foreach_set('use_smooth', [True] * 204)
_uv = me_cube_002.uv_layers.new(name='UVMap')
_uv.uv.foreach_set('vector', [0.8145, 0.8305, 0.8166, 0.8305, 0.8166, 0.8422, 0.8145, 0.8422, 0.8145, 0.8146, 0.8166, 0.8146, 0.8166, 0.8263, 0.8145, 0.8263, 0.8145, 0.7828, 0.8166, 0.7828, 0.8166, 0.7945, 0.8145, 0.7945, 0.8145, 0.7987, 0.8166, 0.7987, 0.8166, 0.8104, 0.8145, 0.8104, 0.8145, 0.8422, 0.8166, 0.8422, 0.8166, 0.8443, 0.8145, 0.8443, 0.8145, 0.7807, 0.8166, 0.7807, 0.8166, 0.7817, 0.8145, 0.7817, 0.8145, 0.7817, 0.8166, 0.7817, 0.8166, 0.7828, 0.8145, 0.7828, 0.8028, 0.7987, 0.8006, 0.7987, 0.8006, 0.7976, 0.8028, 0.7976, 0.8028, 0.7976, 0.8006, 0.7976, 0.8006, 0.7955, 0.8028, 0.7955, 0.8028, 0.7955, 0.8006, 0.7955, 0.8006, 0.7945, 0.8028, 0.7945, 0.8028, 0.8146, 0.8006, 0.8146, 0.8006, 0.8136, 0.8028, 0.8136, 0.8028, 0.8136, 0.8006, 0.8136, 0.8006, 0.8114, 0.8028, 0.8114, 0.8028, 0.8114, 0.8006, 0.8114, 0.8006, 0.8104, 0.8028, 0.8104, 0.8028, 0.8305, 0.8006, 0.8305, 0.8006, 0.8295, 0.8028, 0.8295, 0.8028, 0.8295, 0.8006, 0.8295, 0.8006, 0.8274, 0.8028, 0.8274, 0.8028, 0.8274, 0.8006, 0.8274, 0.8006, 0.8263, 0.8028, 0.8263, 0.7854, 0.8147, 0.7856, 0.8139, 0.7861, 0.8134, 0.7869, 0.8132, 0.7984, 0.8132, 0.7992, 0.8134, 0.7998, 0.8139, 0.8, 0.8147, 0.8, 0.8262, 0.7998, 0.827, 0.7992, 0.8275, 0.7984, 0.8278, 0.7869, 0.8278, 0.7861, 0.8275, 0.7856, 0.827, 0.7854, 0.8262, 0.8302, 0.827, 0.8307, 0.8269, 0.8314, 0.8281, 0.8304, 0.8284, 0.8307, 0.8269, 0.8309, 0.8266, 0.8322, 0.8274, 0.8314, 0.8281, 0.8309, 0.8266, 0.8311, 0.8261, 0.8325, 0.8263, 0.8322, 0.8274, 0.8307, 0.814, 0.8302, 0.8139, 0.8304, 0.8125, 0.8314, 0.8128, 0.8309, 0.8143, 0.8307, 0.814, 0.8314, 0.8128, 0.8322, 0.8136, 0.8311, 0.8148, 0.8309, 0.8143, 0.8322, 0.8136, 0.8325, 0.8146, 0.8181, 0.8143, 0.818, 0.8148, 0.8166, 0.8146, 0.8168, 0.8136, 0.8183, 0.814, 0.8181, 0.8143, 0.8168, 0.8136, 0.8176, 0.8128, 0.8188, 0.8139, 0.8183, 0.814, 0.8176, 0.8128, 0.8187, 0.8125, 0.8183, 0.8269, 0.8188, 0.827, 0.8187, 0.8284, 0.8176, 0.8281, 0.8181, 0.8266, 0.8183, 0.8269, 0.8176, 0.8281, 0.8168, 0.8274, 0.818, 0.8261, 0.8181, 0.8266, 0.8168, 0.8274, 0.8166, 0.8263, 0.8311, 0.8261, 0.8311, 0.8148, 0.8325, 0.8146, 0.8325, 0.8263, 0.8188, 0.827, 0.8302, 0.827, 0.8304, 0.8284, 0.8187, 0.8284, 0.818, 0.8148, 0.818, 0.8261, 0.8166, 0.8263, 0.8166, 0.8146, 0.8302, 0.8139, 0.8188, 0.8139, 0.8187, 0.8125, 0.8304, 0.8125, 0.8303, 0.8262, 0.8307, 0.8269, 0.8302, 0.827, 0.8302, 0.8262, 0.8309, 0.8266, 0.8307, 0.8269, 0.8303, 0.826, 0.8311, 0.8261, 0.8309, 0.8266, 0.8301, 0.8147, 0.8302, 0.8139, 0.8307, 0.814, 0.8303, 0.8147, 0.8307, 0.814, 0.8309, 0.8143, 0.8302, 0.8147, 0.8309, 0.8143, 0.8311, 0.8148, 0.8187, 0.8149, 0.818, 0.8148, 0.8181, 0.8143, 0.8188, 0.8147, 0.8181, 0.8143, 0.8183, 0.814, 0.8187, 0.8147, 0.8183, 0.814, 0.8188, 0.8139, 0.8189, 0.8263, 0.8188, 0.827, 0.8183, 0.8269, 0.8187, 0.8262, 0.8183, 0.8269, 0.8181, 0.8266, 0.8188, 0.8262, 0.8181, 0.8266, 0.818, 0.8261, 0.8303, 0.826, 0.8303, 0.8149, 0.8311, 0.8148, 0.8311, 0.8261, 0.8189, 0.8263, 0.8301, 0.8263, 0.8302, 0.827, 0.8188, 0.827, 0.8187, 0.8149, 0.8187, 0.826, 0.818, 0.8261, 0.818, 0.8148, 0.8301, 0.8147, 0.8189, 0.8147, 0.8188, 0.8139, 0.8302, 0.8139, 0.8195, 0.8253, 0.8197, 0.8155, 0.8295, 0.8157, 0.8293, 0.8255, 0.8293, 0.8255, 0.8295, 0.8157, 0.8303, 0.8149, 0.8301, 0.8263, 0.8195, 0.8253, 0.8293, 0.8255, 0.8301, 0.8263, 0.8187, 0.826, 0.8197, 0.8155, 0.8195, 0.8253, 0.8187, 0.826, 0.8189, 0.8147, 0.8295, 0.8157, 0.8197, 0.8155, 0.8189, 0.8147, 0.8303, 0.8149, 0.7861, 0.8275, 0.7869, 0.8278, 0.7868, 0.8284, 0.7858, 0.8281, 0.7856, 0.827, 0.7861, 0.8275, 0.7858, 0.8281, 0.785, 0.8274, 0.7854, 0.8262, 0.7856, 0.827, 0.785, 0.8274, 0.7847, 0.8263, 0.7869, 0.8132, 0.7861, 0.8134, 0.7858, 0.8128, 0.7868, 0.8125, 0.7861, 0.8134, 0.7856, 0.8139, 0.785, 0.8136, 0.7858, 0.8128, 0.7856, 0.8139, 0.7854, 0.8147, 0.7847, 0.8146, 0.785, 0.8136, 0.8, 0.8147, 0.7998, 0.8139, 0.8004, 0.8136, 0.8006, 0.8146, 0.7998, 0.8139, 0.7992, 0.8134, 0.7996, 0.8128, 0.8004, 0.8136, 0.7992, 0.8134, 0.7984, 0.8132, 0.7985, 0.8125, 0.7996, 0.8128, 0.7984, 0.8278, 0.7992, 0.8275, 0.7996, 0.8281, 0.7985, 0.8284, 0.7992, 0.8275, 0.7998, 0.827, 0.8004, 0.8274, 0.7996, 0.8281, 0.7998, 0.827, 0.8, 0.8262, 0.8006, 0.8263, 0.8004, 0.8274, 0.7854, 0.8147, 0.7854, 0.8262, 0.7847, 0.8263, 0.7847, 0.8146, 0.7984, 0.8132, 0.7869, 0.8132, 0.7868, 0.8125, 0.7985, 0.8125, 0.8, 0.8262, 0.8, 0.8147, 0.8006, 0.8146, 0.8006, 0.8263, 0.7869, 0.8278, 0.7984, 0.8278, 0.7985, 0.8284, 0.7868, 0.8284, 0.8145, 0.8274, 0.8028, 0.8274, 0.8028, 0.8263, 0.8145, 0.8263, 0.8145, 0.8295, 0.8028, 0.8295, 0.8028, 0.8274, 0.8145, 0.8274, 0.8145, 0.8305, 0.8028, 0.8305, 0.8028, 0.8295, 0.8145, 0.8295, 0.8145, 0.8114, 0.8028, 0.8114, 0.8028, 0.8104, 0.8145, 0.8104, 0.8145, 0.8136, 0.8028, 0.8136, 0.8028, 0.8114, 0.8145, 0.8114, 0.8145, 0.8146, 0.8028, 0.8146, 0.8028, 0.8136, 0.8145, 0.8136, 0.8145, 0.7955, 0.8028, 0.7955, 0.8028, 0.7945, 0.8145, 0.7945, 0.8145, 0.7976, 0.8028, 0.7976, 0.8028, 0.7955, 0.8145, 0.7955, 0.8145, 0.7987, 0.8028, 0.7987, 0.8028, 0.7976, 0.8145, 0.7976, 0.8006, 0.7817, 0.8028, 0.7817, 0.8028, 0.7828, 0.8006, 0.7828, 0.8006, 0.7807, 0.8028, 0.7807, 0.8028, 0.7817, 0.8006, 0.7817, 0.8006, 0.8422, 0.8028, 0.8422, 0.8028, 0.8443, 0.8006, 0.8443, 0.8006, 0.7987, 0.8028, 0.7987, 0.8028, 0.8104, 0.8006, 0.8104, 0.8006, 0.7828, 0.8028, 0.7828, 0.8028, 0.7945, 0.8006, 0.7945, 0.8006, 0.8146, 0.8028, 0.8146, 0.8028, 0.8263, 0.8006, 0.8263, 0.8006, 0.8305, 0.8028, 0.8305, 0.8028, 0.8422, 0.8006, 0.8422, 0.8166, 0.7987, 0.8145, 0.7987, 0.8145, 0.7976, 0.8166, 0.7976, 0.8166, 0.7976, 0.8145, 0.7976, 0.8145, 0.7955, 0.8166, 0.7955, 0.8166, 0.7955, 0.8145, 0.7955, 0.8145, 0.7945, 0.8166, 0.7945, 0.8166, 0.8146, 0.8145, 0.8146, 0.8145, 0.8136, 0.8166, 0.8136, 0.8166, 0.8136, 0.8145, 0.8136, 0.8145, 0.8114, 0.8166, 0.8114, 0.8166, 0.8114, 0.8145, 0.8114, 0.8145, 0.8104, 0.8166, 0.8104, 0.8166, 0.8305, 0.8145, 0.8305, 0.8145, 0.8295, 0.8166, 0.8295, 0.8166, 0.8295, 0.8145, 0.8295, 0.8145, 0.8274, 0.8166, 0.8274, 0.8166, 0.8274, 0.8145, 0.8274, 0.8145, 0.8263, 0.8166, 0.8263, 0.8028, 0.7817, 0.8145, 0.7817, 0.8145, 0.7828, 0.8028, 0.7828, 0.8028, 0.7807, 0.8145, 0.7807, 0.8145, 0.7817, 0.8028, 0.7817, 0.8028, 0.8422, 0.8145, 0.8422, 0.8145, 0.8443, 0.8028, 0.8443, 0.8028, 0.7987, 0.8145, 0.7987, 0.8145, 0.8104, 0.8028, 0.8104, 0.8028, 0.7828, 0.8145, 0.7828, 0.8145, 0.7945, 0.8028, 0.7945, 0.8028, 0.8146, 0.8145, 0.8146, 0.8145, 0.8263, 0.8028, 0.8263, 0.8028, 0.8305, 0.8145, 0.8305, 0.8145, 0.8422, 0.8028, 0.8422, 0.8145, 0.8305, 0.8145, 0.8422, 0.8166, 0.8422, 0.8166, 0.8305, 0.8145, 0.8146, 0.8145, 0.8263, 0.8166, 0.8263, 0.8166, 0.8146, 0.8145, 0.7828, 0.8145, 0.7945, 0.8166, 0.7945, 0.8166, 0.7828, 0.8145, 0.7987, 0.8145, 0.8104, 0.8166, 0.8104, 0.8166, 0.7987, 0.8145, 0.8422, 0.8145, 0.8443, 0.8166, 0.8443, 0.8166, 0.8422, 0.8145, 0.7807, 0.8145, 0.7817, 0.8166, 0.7817, 0.8166, 0.7807, 0.8145, 0.7817, 0.8145, 0.7828, 0.8166, 0.7828, 0.8166, 0.7817, 0.8028, 0.7987, 0.8028, 0.7976, 0.8006, 0.7976, 0.8006, 0.7987, 0.8028, 0.7976, 0.8028, 0.7955, 0.8006, 0.7955, 0.8006, 0.7976, 0.8028, 0.7955, 0.8028, 0.7945, 0.8006, 0.7945, 0.8006, 0.7955, 0.8028, 0.8146, 0.8028, 0.8136, 0.8006, 0.8136, 0.8006, 0.8146, 0.8028, 0.8136, 0.8028, 0.8114, 0.8006, 0.8114, 0.8006, 0.8136, 0.8028, 0.8114, 0.8028, 0.8104, 0.8006, 0.8104, 0.8006, 0.8114, 0.8028, 0.8305, 0.8028, 0.8295, 0.8006, 0.8295, 0.8006, 0.8305, 0.8028, 0.8295, 0.8028, 0.8274, 0.8006, 0.8274, 0.8006, 0.8295, 0.8028, 0.8274, 0.8028, 0.8263, 0.8006, 0.8263, 0.8006, 0.8274, 0.7854, 0.8147, 0.7854, 0.8262, 0.7856, 0.827, 0.7861, 0.8275, 0.7869, 0.8278, 0.7984, 0.8278, 0.7992, 0.8275, 0.7998, 0.827, 0.8, 0.8262, 0.8, 0.8147, 0.7998, 0.8139, 0.7992, 0.8134, 0.7984, 0.8132, 0.7869, 0.8132, 0.7861, 0.8134, 0.7856, 0.8139, 0.8302, 0.827, 0.8304, 0.8284, 0.8314, 0.8281, 0.8307, 0.8269, 0.8307, 0.8269, 0.8314, 0.8281, 0.8322, 0.8274, 0.8309, 0.8266, 0.8309, 0.8266, 0.8322, 0.8274, 0.8325, 0.8263, 0.8311, 0.8261, 0.8307, 0.814, 0.8314, 0.8128, 0.8304, 0.8125, 0.8302, 0.8139, 0.8309, 0.8143, 0.8322, 0.8136, 0.8314, 0.8128, 0.8307, 0.814, 0.8311, 0.8148, 0.8325, 0.8146, 0.8322, 0.8136, 0.8309, 0.8143, 0.8181, 0.8143, 0.8168, 0.8136, 0.8166, 0.8146, 0.818, 0.8148, 0.8183, 0.814, 0.8176, 0.8128, 0.8168, 0.8136, 0.8181, 0.8143, 0.8188, 0.8139, 0.8187, 0.8125, 0.8176, 0.8128, 0.8183, 0.814, 0.8183, 0.8269, 0.8176, 0.8281, 0.8187, 0.8284, 0.8188, 0.827, 0.8181, 0.8266, 0.8168, 0.8274, 0.8176, 0.8281, 0.8183, 0.8269, 0.818, 0.8261, 0.8166, 0.8263, 0.8168, 0.8274, 0.8181, 0.8266, 0.8311, 0.8261, 0.8325, 0.8263, 0.8325, 0.8146, 0.8311, 0.8148, 0.8188, 0.827, 0.8187, 0.8284, 0.8304, 0.8284, 0.8302, 0.827, 0.818, 0.8148, 0.8166, 0.8146, 0.8166, 0.8263, 0.818, 0.8261, 0.8302, 0.8139, 0.8304, 0.8125, 0.8187, 0.8125, 0.8188, 0.8139, 0.8303, 0.8262, 0.8302, 0.827, 0.8307, 0.8269, 0.8302, 0.8262, 0.8307, 0.8269, 0.8309, 0.8266, 0.8303, 0.826, 0.8309, 0.8266, 0.8311, 0.8261, 0.8301, 0.8147, 0.8307, 0.814, 0.8302, 0.8139, 0.8303, 0.8147, 0.8309, 0.8143, 0.8307, 0.814, 0.8302, 0.8147, 0.8311, 0.8148, 0.8309, 0.8143, 0.8187, 0.8149, 0.8181, 0.8143, 0.818, 0.8148, 0.8188, 0.8147, 0.8183, 0.814, 0.8181, 0.8143, 0.8187, 0.8147, 0.8188, 0.8139, 0.8183, 0.814, 0.8189, 0.8263, 0.8183, 0.8269, 0.8188, 0.827, 0.8187, 0.8262, 0.8181, 0.8266, 0.8183, 0.8269, 0.8188, 0.8262, 0.818, 0.8261, 0.8181, 0.8266, 0.8303, 0.826, 0.8311, 0.8261, 0.8311, 0.8148, 0.8303, 0.8149, 0.8189, 0.8263, 0.8188, 0.827, 0.8302, 0.827, 0.8301, 0.8263, 0.8187, 0.8149, 0.818, 0.8148, 0.818, 0.8261, 0.8187, 0.826, 0.8301, 0.8147, 0.8302, 0.8139, 0.8188, 0.8139, 0.8189, 0.8147, 0.8195, 0.8253, 0.8293, 0.8255, 0.8295, 0.8157, 0.8197, 0.8155, 0.8293, 0.8255, 0.8301, 0.8263, 0.8303, 0.8149, 0.8295, 0.8157, 0.8195, 0.8253, 0.8187, 0.826, 0.8301, 0.8263, 0.8293, 0.8255, 0.8197, 0.8155, 0.8189, 0.8147, 0.8187, 0.826, 0.8195, 0.8253, 0.8295, 0.8157, 0.8303, 0.8149, 0.8189, 0.8147, 0.8197, 0.8155, 0.7861, 0.8275, 0.7858, 0.8281, 0.7868, 0.8284, 0.7869, 0.8278, 0.7856, 0.827, 0.785, 0.8274, 0.7858, 0.8281, 0.7861, 0.8275, 0.7854, 0.8262, 0.7847, 0.8263, 0.785, 0.8274, 0.7856, 0.827, 0.7869, 0.8132, 0.7868, 0.8125, 0.7858, 0.8128, 0.7861, 0.8134, 0.7861, 0.8134, 0.7858, 0.8128, 0.785, 0.8136, 0.7856, 0.8139, 0.7856, 0.8139, 0.785, 0.8136, 0.7847, 0.8146, 0.7854, 0.8147, 0.8, 0.8147, 0.8006, 0.8146, 0.8004, 0.8136, 0.7998, 0.8139, 0.7998, 0.8139, 0.8004, 0.8136, 0.7996, 0.8128, 0.7992, 0.8134, 0.7992, 0.8134, 0.7996, 0.8128, 0.7985, 0.8125, 0.7984, 0.8132, 0.7984, 0.8278, 0.7985, 0.8284, 0.7996, 0.8281, 0.7992, 0.8275, 0.7992, 0.8275, 0.7996, 0.8281, 0.8004, 0.8274, 0.7998, 0.827, 0.7998, 0.827, 0.8004, 0.8274, 0.8006, 0.8263, 0.8, 0.8262, 0.7854, 0.8147, 0.7847, 0.8146, 0.7847, 0.8263, 0.7854, 0.8262, 0.7984, 0.8132, 0.7985, 0.8125, 0.7868, 0.8125, 0.7869, 0.8132, 0.8, 0.8262, 0.8006, 0.8263, 0.8006, 0.8146, 0.8, 0.8147, 0.7869, 0.8278, 0.7868, 0.8284, 0.7985, 0.8284, 0.7984, 0.8278, 0.8145, 0.8274, 0.8145, 0.8263, 0.8028, 0.8263, 0.8028, 0.8274, 0.8145, 0.8295, 0.8145, 0.8274, 0.8028, 0.8274, 0.8028, 0.8295, 0.8145, 0.8305, 0.8145, 0.8295, 0.8028, 0.8295, 0.8028, 0.8305, 0.8145, 0.8114, 0.8145, 0.8104, 0.8028, 0.8104, 0.8028, 0.8114, 0.8145, 0.8136, 0.8145, 0.8114, 0.8028, 0.8114, 0.8028, 0.8136, 0.8145, 0.8146, 0.8145, 0.8136, 0.8028, 0.8136, 0.8028, 0.8146, 0.8145, 0.7955, 0.8145, 0.7945, 0.8028, 0.7945, 0.8028, 0.7955, 0.8145, 0.7976, 0.8145, 0.7955, 0.8028, 0.7955, 0.8028, 0.7976, 0.8145, 0.7987, 0.8145, 0.7976, 0.8028, 0.7976, 0.8028, 0.7987, 0.8006, 0.7817, 0.8006, 0.7828, 0.8028, 0.7828, 0.8028, 0.7817, 0.8006, 0.7807, 0.8006, 0.7817, 0.8028, 0.7817, 0.8028, 0.7807, 0.8006, 0.8422, 0.8006, 0.8443, 0.8028, 0.8443, 0.8028, 0.8422, 0.8006, 0.7987, 0.8006, 0.8104, 0.8028, 0.8104, 0.8028, 0.7987, 0.8006, 0.7828, 0.8006, 0.7945, 0.8028, 0.7945, 0.8028, 0.7828, 0.8006, 0.8146, 0.8006, 0.8263, 0.8028, 0.8263, 0.8028, 0.8146, 0.8006, 0.8305, 0.8006, 0.8422, 0.8028, 0.8422, 0.8028, 0.8305, 0.8166, 0.7987, 0.8166, 0.7976, 0.8145, 0.7976, 0.8145, 0.7987, 0.8166, 0.7976, 0.8166, 0.7955, 0.8145, 0.7955, 0.8145, 0.7976, 0.8166, 0.7955, 0.8166, 0.7945, 0.8145, 0.7945, 0.8145, 0.7955, 0.8166, 0.8146, 0.8166, 0.8136, 0.8145, 0.8136, 0.8145, 0.8146, 0.8166, 0.8136, 0.8166, 0.8114, 0.8145, 0.8114, 0.8145, 0.8136, 0.8166, 0.8114, 0.8166, 0.8104, 0.8145, 0.8104, 0.8145, 0.8114, 0.8166, 0.8305, 0.8166, 0.8295, 0.8145, 0.8295, 0.8145, 0.8305, 0.8166, 0.8295, 0.8166, 0.8274, 0.8145, 0.8274, 0.8145, 0.8295, 0.8166, 0.8274, 0.8166, 0.8263, 0.8145, 0.8263, 0.8145, 0.8274, 0.8028, 0.7817, 0.8028, 0.7828, 0.8145, 0.7828, 0.8145, 0.7817, 0.8028, 0.7807, 0.8028, 0.7817, 0.8145, 0.7817, 0.8145, 0.7807, 0.8028, 0.8422, 0.8028, 0.8443, 0.8145, 0.8443, 0.8145, 0.8422, 0.8028, 0.7987, 0.8028, 0.8104, 0.8145, 0.8104, 0.8145, 0.7987, 0.8028, 0.7828, 0.8028, 0.7945, 0.8145, 0.7945, 0.8145, 0.7828, 0.8028, 0.8146, 0.8028, 0.8263, 0.8145, 0.8263, 0.8145, 0.8146, 0.8028, 0.8305, 0.8028, 0.8422, 0.8145, 0.8422, 0.8145, 0.8305])
me_cube_002.materials.append(mat_material_001)
me_cube_002.update()

# ---- objects
ob_couch = bpy.data.objects.new('Couch', me_cube_001)
ob_pillow = bpy.data.objects.new('Pillow', me_cube)
ob_pillow_001 = bpy.data.objects.new('Pillow.001', me_cube_002)

# ---- transforms, parenting, visibility, modifiers, constraints
ob_couch.location = (0.0, 0.0, 0.0)
ob_pillow.location = (0.4345, 0.3671, 0.2908)
ob_pillow.scale = (0.4403, 0.3229, 0.04837)
ob_pillow_001.location = (0.4345, 0.09806, 0.5018)
ob_pillow_001.rotation_euler = (-1.353, -0.0, 0.0)
ob_pillow_001.scale = (0.4403, 0.1838, 0.04837)

# ---- collection membership
col_collection.objects.link(ob_couch)
col_collection.objects.link(ob_pillow)
col_collection.objects.link(ob_pillow_001)

# ---- scene / render settings (as saved in the file)
scene.frame_start = 1; scene.frame_end = 250; scene.frame_set(1)
scene.render.engine = 'BLENDER_EEVEE_NEXT'
scene.cycles.sampling_pattern = 'TABULATED_SOBOL'
scene.view_settings.view_transform = 'Filmic'
bpy.context.view_layer.update()

# ---- added for rendering (the .blend has no active camera and no usable light): camera, sun
cam_auto = bpy.data.cameras.new('AutoCamera')
cam_auto.lens = 50.0
cam_auto.sensor_width = 36.0
cam_auto.clip_end = 1000.0
ob_auto_camera = bpy.data.objects.new('AutoCamera', cam_auto)
scene.collection.objects.link(ob_auto_camera)
ob_auto_camera.location = (2.34411, -2.50424, 2.27106)
ob_auto_camera.rotation_euler = (1.09748, -7.21219e-08, 0.694738)
scene.camera = ob_auto_camera
light_auto_sun = bpy.data.lights.new('AutoSun', 'SUN')
light_auto_sun.energy = 3.0
light_auto_sun.angle = 0.0523599
ob_auto_sun = bpy.data.objects.new('AutoSun', light_auto_sun)
scene.collection.objects.link(ob_auto_sun)
ob_auto_sun.rotation_euler = (0.872665, 0.174533, 0.523599)
bpy.context.view_layer.update()

